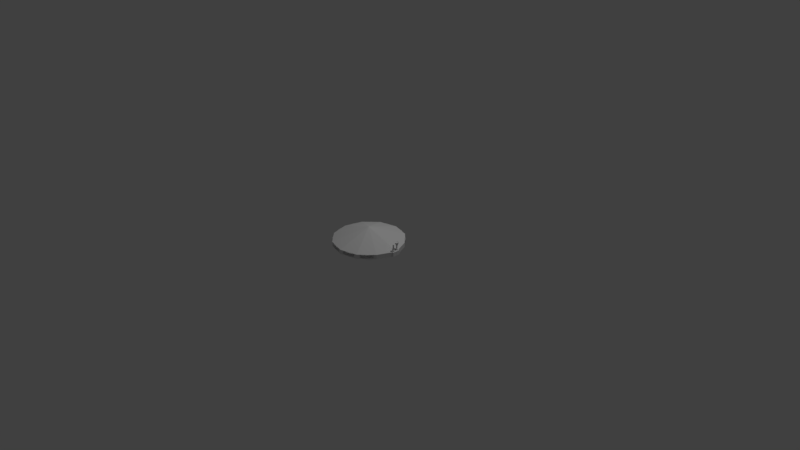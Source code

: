 # Source: restock-antenna-stack-2.blend  (saved by Blender 2.79.0; exported with 4.5.12 LTS)
import bpy
from mathutils import Matrix  # noqa: F401  (used for matrix-valued properties, if any)

bpy.ops.wm.read_factory_settings(use_empty=True)
scene = bpy.context.scene
scene.name = 'Scene'

# ---- collections
col_collection_1 = bpy.data.collections.new('Collection 1'); scene.collection.children.link(col_collection_1)

# ---- materials (node trees are filled in below, after node groups)
mat_foil = bpy.data.materials.new('foil')
mat_foil.alpha_threshold = 0.0
mat_foil.use_transparent_shadow = False
mat_foil.roughness = 0.5
mat_foil.specular_intensity = 0.7028
mat_dish_ao = bpy.data.materials.new('dish_ao')
mat_dish_ao.alpha_threshold = 0.0
mat_dish_ao.use_transparent_shadow = False
mat_dish_ao.roughness = 0.5

# ---- node groups
ng_auto_smooth = bpy.data.node_groups.new('Auto Smooth', 'GeometryNodeTree')
_s = ng_auto_smooth.interface.new_socket(name='Geometry', in_out='OUTPUT', socket_type='NodeSocketGeometry')
_s = ng_auto_smooth.interface.new_socket(name='Geometry', in_out='INPUT', socket_type='NodeSocketGeometry')
_s = ng_auto_smooth.interface.new_socket(name='Angle', in_out='INPUT', socket_type='NodeSocketFloat')
_s.subtype = 'ANGLE'
_s.min_value = 0.0
_s.max_value = 3.142
ng_auto_smooth.is_modifier = True
_N = ng_auto_smooth.nodes; _L = ng_auto_smooth.links
n0 = _N.new('NodeGroupOutput'); n0.name = 'Group Output'; n0.location = (480, -100)
n1 = _N.new('NodeGroupInput'); n1.name = 'Group Input'; n1.location = (-420, -300)
n2 = _N.new('NodeGroupInput'); n2.name = 'Group Input.001'; n2.location = (-60, -100)
n3 = _N.new('GeometryNodeSetShadeSmooth'); n3.name = 'Set Shade Smooth'; n3.location = (120, -100)
n3.domain = 'EDGE'
n4 = _N.new('GeometryNodeSetShadeSmooth'); n4.name = 'Set Shade Smooth.001'; n4.location = (300, -100)
n5 = _N.new('GeometryNodeInputMeshEdgeAngle'); n5.name = 'Edge Angle'; n5.location = (-420, -220)
n6 = _N.new('GeometryNodeInputEdgeSmooth'); n6.name = 'Is Edge Smooth'; n6.location = (-60, -160)
n7 = _N.new('GeometryNodeInputShadeSmooth'); n7.name = 'Is Face Smooth'; n7.location = (-240, -340)
n8 = _N.new('FunctionNodeBooleanMath'); n8.name = 'Boolean Math'; n8.location = (-60, -220)
n9 = _N.new('FunctionNodeCompare'); n9.name = 'Compare'; n9.location = (-240, -180)
n9.operation = 'LESS_EQUAL'
_L.new(n5.outputs[0], n9.inputs[0])
_L.new(n4.outputs[0], n0.inputs[0])
_L.new(n1.outputs[1], n9.inputs[1])
_L.new(n9.outputs[0], n8.inputs[0])
_L.new(n7.outputs[0], n8.inputs[1])
_L.new(n2.outputs[0], n3.inputs[0])
_L.new(n6.outputs[0], n3.inputs[1])
_L.new(n3.outputs[0], n4.inputs[0])
_L.new(n8.outputs[0], n3.inputs[2])
n0.is_active_output = True

# ---- material node trees

# ---- world
world_world = bpy.data.worlds.new('World'); scene.world = world_world
world_world.color = (0.05088, 0.05088, 0.05088)
world_world.use_sun_shadow = False
world_world.sun_shadow_jitter_overblur = 0.0
world_world.cycles.sampling_method = 'MANUAL'

# ---- cameras
cam_camera = bpy.data.cameras.new('Camera')
cam_camera.clip_end = 100.0
cam_camera.lens = 35.0
cam_camera.sensor_width = 32.0
cam_camera.sensor_height = 18.0
cam_camera.ortho_scale = 7.314
cam_camera.dof.focus_distance = 0.0
cam_camera.dof.aperture_fstop = 128.0

# ---- lights
light_lamp = bpy.data.lights.new('Lamp', 'POINT')
light_lamp.transmission_factor = 0.0
light_lamp.cutoff_distance = 30.0
light_lamp.energy = 100.0
light_lamp.shadow_buffer_clip_start = 1.001
light_lamp.shadow_soft_size = 0.1
light_lamp.shadow_maximum_resolution = 0.006
light_lamp.use_absolute_resolution = True

# ---- meshes
me_cone_001 = bpy.data.meshes.new('Cone.001')
me_cone_001.from_pydata([(-4.841e-09, 0.4738, 0.107), (0.2369, 0.4103, 0.107), (0.4103, 0.2369, 0.107), (0.5143, -8.814e-08, 0.107), (0.4103, -0.2369, 0.107), (0.2369, -0.4103, 0.107), (-4.841e-09, -6.743e-08, 0.2671), (6.67e-08, -0.4738, 0.107), (-0.2369, -0.4103, 0.107), (-0.4103, -0.2369, 0.107), (-0.4738, -2.877e-07, 0.107), (-0.4103, 0.2369, 0.107), (-0.2369, 0.4103, 0.107), (-8.22e-09, 0.1549, -0.1209), (0.07743, 0.1341, -0.1209), (0.1341, 0.07743, -0.1209), (0.1549, -1.103e-07, -0.1209), (0.1341, -0.07743, -0.1209), (0.07743, -0.1341, -0.1209), (1.275e-08, -0.1549, -0.1209), (-0.07743, -0.1341, -0.1209), (-0.1341, -0.07743, -0.1209), (-0.1549, -1.774e-07, -0.1209), (-0.1341, 0.07743, -0.1209), (-0.07743, 0.1341, -0.1209), (-4.841e-09, 0.4738, 0.04744), (0.2369, 0.4103, 0.04744), (0.4103, 0.2369, 0.04744), (0.5143, -8.814e-08, 0.04744), (0.4103, -0.2369, 0.04744), (0.2369, -0.4103, 0.04744), (6.67e-08, -0.4738, 0.04744), (-0.2369, -0.4103, 0.04744), (-0.4103, -0.2369, 0.04744), (-0.4738, -2.877e-07, 0.04744), (-0.4103, 0.2369, 0.04744), (-0.2369, 0.4103, 0.04744)], [], [(0, 6, 1), (1, 6, 2), (2, 6, 3), (3, 6, 4), (4, 6, 5), (5, 6, 7), (7, 6, 8), (8, 6, 9), (9, 6, 10), (10, 6, 11), (11, 6, 12), (12, 6, 0), (11, 12, 36, 35), (13, 14, 15, 16, 17, 18, 19, 20, 21, 22, 23, 24), (2, 3, 28, 27), (5, 7, 31, 30), (4, 5, 30, 29), (8, 9, 33, 32), (12, 0, 25, 36), (10, 11, 35, 34), (1, 2, 27, 26), (0, 1, 26, 25), (3, 4, 29, 28), (7, 8, 32, 31), (9, 10, 34, 33), (14, 13, 25, 26), (15, 14, 26, 27), (16, 15, 27, 28), (17, 16, 28, 29), (18, 17, 29, 30), (19, 18, 30, 31), (20, 19, 31, 32), (21, 20, 32, 33), (22, 21, 33, 34), (23, 22, 34, 35), (24, 23, 35, 36), (13, 24, 36, 25)])
me_cone_001.use_remesh_preserve_volume = False
me_cone_001.use_remesh_preserve_attributes = False
me_cone_001.use_mirror_vertex_groups = False
me_cone_001.update()
me_cylinder_002 = bpy.data.meshes.new('Cylinder.002')
me_cylinder_002.from_pydata([(0.1213, 0.4528, 0.1044), (-8.382e-09, 0.4688, 0.1044), (0.2344, 0.4059, 0.1044), (0.3315, 0.3315, 0.1044), (0.4059, 0.2344, 0.1044), (0.4528, 0.1213, 0.1044), (0.4528, -0.1213, 0.1044), (0.4059, -0.2344, 0.1044), (0.3315, -0.3315, 0.1044), (0.2344, -0.4059, 0.1044), (0.1213, -0.4528, 0.1044), (1.742e-07, -0.4687, 0.1044), (-0.1213, -0.4528, 0.1044), (-0.2344, -0.4059, 0.1044), (-0.3315, -0.3315, 0.1044), (-0.4059, -0.2344, 0.1044), (-0.4528, -0.1213, 0.1044), (-0.4688, -1.931e-07, 0.1044), (-0.4528, 0.1213, 0.1044), (-0.4059, 0.2344, 0.1044), (-0.3315, 0.3315, 0.1044), (-0.2344, 0.4059, 0.1044), (-0.1213, 0.4528, 0.1044), (-0.01764, 0.01764, 0.2554), (-0.02161, 0.01248, 0.2554), (-0.0241, 0.006458, 0.2554), (-0.02495, 1.669e-08, 0.2554), (-0.0241, -0.006458, 0.2554), (-0.02161, -0.01248, 0.2554), (-0.01764, -0.01764, 0.2554), (-0.01248, -0.02161, 0.2554), (-0.006458, -0.0241, 0.2554), (2.813e-10, -0.02495, 0.2554), (0.006458, -0.0241, 0.2554), (0.01248, -0.02161, 0.2554), (0.01764, -0.01764, 0.2554), (0.02161, -0.01248, 0.2554), (0.0241, -0.006458, 0.2554), (0.02495, 1.021e-08, 0.2554), (0.0241, 0.006458, 0.2554), (0.02161, 0.01248, 0.2554), (0.01764, 0.01764, 0.2554), (0.01248, 0.02161, 0.2554), (0.006458, 0.0241, 0.2554), (2.979e-09, 0.02495, 0.2554), (-0.006458, 0.0241, 0.2554), (-7.68e-09, 8.751e-09, 0.2586), (-8.382e-09, 0.4688, 0.06318), (0.1213, 0.4528, 0.06318), (0.2344, 0.4059, 0.06318), (0.3315, 0.3315, 0.06318), (0.4059, 0.2344, 0.06318), (0.4528, 0.1213, 0.06318), (0.4528, -0.1213, 0.06318), (0.4059, -0.2344, 0.06318), (0.3315, -0.3315, 0.06318), (0.2344, -0.4059, 0.06318), (0.1213, -0.4528, 0.06318), (1.742e-07, -0.4687, 0.06318), (-0.1213, -0.4528, 0.06318), (-0.2344, -0.4059, 0.06318), (-0.3315, -0.3315, 0.06318), (-0.4059, -0.2344, 0.06318), (-0.4528, -0.1213, 0.06318), (-0.4688, -1.931e-07, 0.06318), (-0.4528, 0.1213, 0.06318), (-0.4059, 0.2344, 0.06318), (-0.3315, 0.3315, 0.06318), (-0.2344, 0.4059, 0.06318), (-0.1213, 0.4528, 0.06318), (5.68e-09, 0.3007, 0.1592), (0.07781, 0.2904, 0.1514), (-0.07781, 0.2904, 0.1514), (0.1503, 0.2604, 0.1484), (0.2126, 0.2126, 0.1407), (0.2604, 0.1503, 0.1484), (0.2904, 0.07781, 0.1514), (0.3007, 3.807e-08, 0.1592), (0.2904, -0.07781, 0.1514), (0.2604, -0.1503, 0.1484), (0.2126, -0.2126, 0.1422), (0.1503, -0.2604, 0.1446), (0.07781, -0.2904, 0.1514), (1.142e-07, -0.3007, 0.1592), (-0.07781, -0.2904, 0.1514), (-0.1503, -0.2604, 0.146), (-0.2126, -0.2126, 0.1434), (-0.2604, -0.1503, 0.1484), (-0.2904, -0.07781, 0.1514), (-0.3007, -1.139e-07, 0.1592), (-0.2904, 0.07781, 0.1514), (-0.2604, 0.1503, 0.1484), (-0.2126, 0.2126, 0.1434), (-0.1503, 0.2604, 0.146), (1.364e-08, 0.0499, 0.2485), (0.01292, 0.0482, 0.2485), (0.02495, 0.04322, 0.2485), (0.03528, 0.03528, 0.2485), (0.04322, 0.02495, 0.2485), (0.0482, 0.01292, 0.2485), (0.0499, 1.168e-08, 0.2485), (0.0482, -0.01292, 0.2485), (0.04322, -0.02495, 0.2485), (0.03528, -0.03528, 0.2485), (0.02495, -0.04322, 0.2485), (0.01292, -0.0482, 0.2485), (8.243e-09, -0.0499, 0.2485), (-0.01292, -0.0482, 0.2485), (-0.02495, -0.04322, 0.2485), (-0.03528, -0.03528, 0.2485), (-0.04322, -0.02495, 0.2485), (-0.0482, -0.01292, 0.2485), (-0.0499, 2.463e-08, 0.2485), (-0.0482, 0.01292, 0.2485), (-0.04322, 0.02495, 0.2485), (-0.03528, 0.03528, 0.2485), (-0.02495, 0.04322, 0.2485), (-0.01292, 0.0482, 0.2485), (0.4615, -0.05118, 0.06283), (0.462, -0.05118, 0.1044), (0.4587, 5.89e-08, 0.1077), (0.462, 0.05118, 0.1044), (0.4587, 0.05118, 0.1053), (0.4615, 0.05118, 0.06283), (0.4587, -0.05118, 0.1055), (0.462, -0.05118, 0.06318), (0.462, 0.05118, 0.06318), (0.4621, -0.04044, 0.06227), (0.4621, 0.04044, 0.06227), (1.661e-07, -0.4462, 0.04811), (0.4268, -0.1144, 0.04526), (-6.768e-09, 0.4467, 0.04846), (-0.1159, 0.4326, 0.04927), (-0.4512, -1.861e-07, 0.05144), (0.4366, 0.04044, 0.04525), (0.383, -0.2211, 0.04552), (-0.1158, -0.4321, 0.04893), (0.2222, 0.3848, 0.04689), (-0.4357, 0.1167, 0.05138), (-0.2243, -0.3885, 0.0497), (0.3132, -0.3132, 0.04597), (0.3135, 0.3135, 0.04622), (0.4365, -0.04052, 0.04517), (-0.3903, 0.2253, 0.0511), (-0.3179, -0.3179, 0.05038), (0.2219, -0.3844, 0.04658), (0.3833, 0.2213, 0.0457), (-0.3182, 0.3182, 0.05063), (-0.39, -0.2252, 0.05092), (0.1152, -0.4298, 0.04731), (0.427, 0.1144, 0.04535), (0.1153, 0.4303, 0.04765), (-0.2245, 0.3889, 0.05001), (-0.4356, -0.1167, 0.05129), (9.149e-09, 0.1916, 0.1973), (-0.04953, 0.1849, 0.1925), (0.04955, 0.1849, 0.1926), (0.09559, 0.1656, 0.1903), (0.1351, 0.1351, 0.1887), (0.1656, 0.09559, 0.1903), (0.1917, -3.1e-07, 0.1976), (0.1656, -0.09559, 0.1903), (0.1351, -0.1351, 0.1887), (0.09559, -0.1656, 0.1903), (0.04955, -0.1849, 0.1926), (6.803e-08, -0.1916, 0.1973), (-0.04953, -0.1849, 0.1925), (-0.09558, -0.1656, 0.1888), (-0.1352, -0.1352, 0.1901), (-0.1656, -0.09562, 0.1904), (-0.1849, -0.04955, 0.1926), (-0.1916, -5.352e-08, 0.1973), (-0.1849, 0.04955, 0.1926), (-0.1656, 0.09562, 0.1904), (-0.1352, 0.1352, 0.1901), (-0.09558, 0.1656, 0.1888), (0.185, -0.04955, 0.1927), (0.185, 0.04955, 0.1927), (0.1045, 0.3899, 0.121), (0.2018, 0.3496, 0.1198), (0.2854, 0.2854, 0.1189), (0.3496, 0.2018, 0.1198), (0.3899, 0.1045, 0.121), (0.3899, -0.1045, 0.121), (0.3496, -0.2018, 0.1198), (0.2854, -0.2854, 0.1189), (0.2018, -0.3496, 0.1198), (0.1045, -0.3899, 0.121), (1.509e-07, -0.4036, 0.124), (-0.1045, -0.3899, 0.121), (-0.2018, -0.3496, 0.1189), (-0.2854, -0.2854, 0.1198), (-0.3496, -0.2018, 0.1198), (-0.3899, -0.1045, 0.121), (-0.4036, -1.624e-07, 0.124), (-0.3899, 0.1045, 0.121), (-0.3496, 0.2018, 0.1198), (-0.2854, 0.2854, 0.1198), (-0.2018, 0.3496, 0.1189), (-2.934e-09, 0.4036, 0.124), (-0.1045, 0.3899, 0.121), (0.4016, 5.137e-08, 0.1263), (-0.01248, 0.02161, 0.2554)], [], [(1, 47, 69, 22), (18, 65, 64, 17), (20, 67, 66, 19), (0, 48, 47, 1), (2, 49, 48, 0), (3, 50, 49, 2), (4, 51, 50, 3), (17, 64, 63, 16), (5, 52, 51, 4), (8, 55, 54, 7), (7, 54, 53, 6), (9, 56, 55, 8), (11, 58, 57, 10), (137, 49, 50, 141), (16, 63, 62, 15), (145, 140, 55, 56), (10, 57, 56, 9), (21, 68, 67, 20), (13, 60, 59, 12), (22, 69, 68, 21), (6, 53, 125, 119), (193, 194, 17, 16), (121, 126, 52, 5), (19, 66, 65, 18), (192, 193, 16, 15), (180, 181, 4, 3), (93, 198, 197, 92), (182, 201, 122, 5), (150, 52, 123, 134), (108, 167, 166, 107), (185, 8, 7, 184), (186, 187, 10, 9), (196, 19, 18, 195), (189, 12, 11, 188), (178, 0, 1, 199), (99, 100, 160, 177), (180, 3, 2, 179), (96, 95, 43, 42), (184, 7, 6, 183), (93, 72, 200, 198), (183, 6, 124, 201), (181, 182, 5, 4), (20, 19, 196, 197), (190, 191, 14, 13), (187, 188, 11, 10), (179, 2, 0, 178), (96, 157, 156, 95), (103, 162, 161, 102), (159, 158, 97, 98), (82, 81, 163, 164), (122, 121, 5), (6, 119, 124), (198, 200, 22, 21), (91, 173, 174, 92), (168, 109, 110, 169), (185, 186, 9, 8), (113, 172, 171, 112), (77, 160, 176, 78), (190, 13, 12, 189), (81, 80, 162, 163), (157, 73, 71, 156), (76, 75, 159, 177), (89, 88, 170, 171), (130, 142, 118, 53), (164, 163, 104, 105), (174, 173, 114, 115), (41, 42, 46), (192, 191, 86, 87), (201, 120, 122), (200, 199, 1, 22), (107, 166, 165, 106), (36, 37, 46), (29, 30, 46), (26, 27, 46), (33, 34, 46), (27, 28, 46), (103, 102, 36, 35), (116, 115, 23, 202), (40, 41, 46), (42, 43, 46), (38, 39, 46), (39, 40, 46), (31, 32, 46), (35, 36, 46), (30, 31, 46), (28, 29, 46), (97, 158, 157, 96), (117, 116, 202, 45), (37, 38, 46), (202, 23, 46), (15, 14, 191, 192), (106, 105, 33, 32), (34, 35, 46), (32, 33, 46), (99, 98, 40, 39), (84, 189, 188, 83), (14, 61, 60, 13), (23, 24, 46), (52, 126, 123), (83, 82, 164, 165), (152, 68, 69, 132), (144, 139, 60, 61), (139, 136, 59, 60), (118, 125, 53), (136, 129, 58, 59), (133, 64, 65, 138), (143, 66, 67, 147), (132, 69, 47, 131), (149, 145, 56, 57), (146, 51, 52, 150), (131, 47, 48, 151), (135, 130, 53, 54), (151, 48, 49, 137), (153, 148, 62, 63), (133, 153, 63, 64), (141, 50, 51, 146), (138, 65, 66, 143), (162, 80, 79, 161), (129, 149, 57, 58), (177, 160, 77, 76), (147, 67, 68, 152), (140, 135, 54, 55), (148, 144, 61, 62), (109, 108, 30, 29), (43, 44, 46), (44, 45, 46), (45, 202, 46), (113, 112, 26, 25), (94, 117, 45, 44), (95, 94, 44, 43), (115, 114, 24, 23), (104, 103, 35, 34), (101, 100, 38, 37), (110, 109, 29, 28), (108, 107, 31, 30), (107, 106, 32, 31), (100, 99, 39, 38), (98, 97, 41, 40), (111, 110, 28, 27), (105, 104, 34, 33), (25, 26, 46), (24, 25, 46), (114, 113, 25, 24), (123, 128, 134), (195, 18, 17, 194), (70, 72, 155, 154), (142, 127, 118), (12, 59, 58, 11), (154, 155, 117, 94), (87, 86, 168, 169), (165, 164, 105, 106), (158, 74, 73, 157), (72, 93, 175, 155), (201, 182, 76, 77), (170, 169, 110, 111), (172, 90, 89, 171), (173, 91, 90, 172), (86, 85, 167, 168), (95, 156, 154, 94), (177, 159, 98, 99), (163, 162, 103, 104), (160, 100, 101, 176), (156, 71, 70, 154), (198, 21, 20, 197), (168, 167, 108, 109), (116, 175, 174, 115), (102, 161, 176, 101), (75, 74, 158, 159), (175, 93, 92, 174), (161, 79, 78, 176), (167, 85, 84, 166), (166, 84, 83, 165), (72, 70, 199, 200), (88, 89, 194, 193), (88, 87, 169, 170), (85, 190, 189, 84), (74, 180, 179, 73), (91, 196, 195, 90), (155, 175, 116, 117), (80, 81, 186, 185), (197, 196, 91, 92), (81, 82, 187, 186), (171, 170, 111, 112), (79, 184, 183, 78), (74, 75, 181, 180), (90, 195, 194, 89), (82, 83, 188, 187), (114, 173, 172, 113), (73, 179, 178, 71), (85, 86, 191, 190), (75, 76, 182, 181), (80, 185, 184, 79), (87, 88, 193, 192), (71, 178, 199, 70), (124, 120, 201), (201, 77, 78, 183), (15, 62, 61, 14), (112, 111, 27, 26), (102, 101, 37, 36), (97, 96, 42, 41)])
me_cylinder_002.polygons.foreach_set('use_smooth', [True] * 200)
_uv = me_cylinder_002.uv_layers.new(name='UVMap')
_uv.uv.foreach_set('vector', [0.6334, 0.8299, 0.6439, 0.8461, 0.6144, 0.9018, 0.6068, 0.8812, 0.4692, 0.9108, 0.4642, 0.9336, 0.4309, 0.8934, 0.4386, 0.8739, 0.5395, 0.9328, 0.5408, 0.9578, 0.5016, 0.9556, 0.5035, 0.931, 0.6514, 0.7658, 0.6631, 0.7752, 0.6439, 0.8461, 0.6334, 0.8299, 0.6602, 0.6962, 0.6724, 0.6993, 0.6631, 0.7752, 0.6514, 0.7658, 0.6602, 0.6257, 0.6723, 0.6228, 0.6724, 0.6993, 0.6602, 0.6962, 0.652, 0.5576, 0.6633, 0.5496, 0.6723, 0.6228, 0.6602, 0.6257, 0.4386, 0.8739, 0.4309, 0.8934, 0.4037, 0.8379, 0.4136, 0.823, 0.6361, 0.4935, 0.647, 0.4815, 0.6633, 0.5496, 0.652, 0.5576, 0.5051, 0.3866, 0.5034, 0.3628, 0.5407, 0.3612, 0.5398, 0.385, 0.5398, 0.385, 0.5407, 0.3612, 0.5776, 0.3752, 0.5747, 0.3991, 0.4713, 0.4044, 0.4668, 0.3818, 0.5034, 0.3628, 0.5051, 0.3866, 0.4142, 0.488, 0.4045, 0.4726, 0.4331, 0.4186, 0.4404, 0.4386, 0.6803, 0.7024, 0.6724, 0.6993, 0.6723, 0.6228, 0.68, 0.6209, 0.4136, 0.823, 0.4037, 0.8379, 0.3845, 0.7704, 0.396, 0.761, 0.4637, 0.3675, 0.5024, 0.3445, 0.5034, 0.3628, 0.4668, 0.3818, 0.4404, 0.4386, 0.4331, 0.4186, 0.4668, 0.3818, 0.4713, 0.4044, 0.5747, 0.916, 0.5792, 0.9397, 0.5408, 0.9578, 0.5395, 0.9328, 0.3869, 0.6204, 0.3745, 0.6171, 0.3846, 0.5412, 0.3962, 0.5509, 0.6068, 0.8812, 0.6144, 0.9018, 0.5792, 0.9397, 0.5747, 0.916, 0.5747, 0.3991, 0.5776, 0.3752, 0.5995, 0.3879, 0.5953, 0.4145, 0.4292, 0.7995, 0.4509, 0.8429, 0.4386, 0.8739, 0.4136, 0.823, 0.6233, 0.4574, 0.6351, 0.4424, 0.647, 0.4815, 0.6361, 0.4935, 0.5035, 0.931, 0.5016, 0.9556, 0.4642, 0.9336, 0.4692, 0.9108, 0.414, 0.7463, 0.4292, 0.7995, 0.4136, 0.823, 0.396, 0.761, 0.6412, 0.6301, 0.6338, 0.5708, 0.652, 0.5576, 0.6602, 0.6257, 0.5561, 0.8211, 0.5675, 0.8792, 0.5374, 0.8937, 0.5339, 0.8317, 0.6194, 0.5155, 0.5964, 0.4694, 0.6215, 0.4603, 0.6361, 0.4935, 0.6533, 0.4735, 0.647, 0.4815, 0.6359, 0.4418, 0.6424, 0.4291, 0.5113, 0.6547, 0.47, 0.6432, 0.4739, 0.6164, 0.5121, 0.6485, 0.5078, 0.4242, 0.5051, 0.3866, 0.5398, 0.385, 0.5381, 0.4232, 0.4786, 0.44, 0.4521, 0.47, 0.4404, 0.4386, 0.4713, 0.4044, 0.5065, 0.8923, 0.5035, 0.931, 0.4692, 0.9108, 0.477, 0.875, 0.4144, 0.5663, 0.3962, 0.5509, 0.4142, 0.488, 0.4302, 0.5131, 0.6329, 0.7508, 0.6514, 0.7658, 0.6334, 0.8299, 0.6171, 0.8047, 0.5331, 0.6435, 0.5309, 0.6389, 0.5562, 0.5738, 0.5664, 0.5935, 0.6412, 0.6301, 0.6602, 0.6257, 0.6602, 0.6962, 0.6409, 0.6912, 0.5355, 0.6616, 0.5347, 0.6677, 0.5289, 0.6628, 0.5293, 0.6598, 0.5381, 0.4232, 0.5398, 0.385, 0.5747, 0.3991, 0.5683, 0.437, 0.5561, 0.8211, 0.5758, 0.7981, 0.5948, 0.8488, 0.5675, 0.8792, 0.5683, 0.437, 0.5747, 0.3991, 0.5944, 0.4187, 0.5964, 0.4694, 0.6338, 0.5708, 0.6194, 0.5155, 0.6361, 0.4935, 0.652, 0.5576, 0.5395, 0.9328, 0.5035, 0.931, 0.5065, 0.8923, 0.5374, 0.8937, 0.4062, 0.6257, 0.4062, 0.6871, 0.3869, 0.692, 0.3869, 0.6204, 0.4521, 0.47, 0.4302, 0.5131, 0.4142, 0.488, 0.4404, 0.4386, 0.6409, 0.6912, 0.6602, 0.6962, 0.6514, 0.7658, 0.6329, 0.7508, 0.5355, 0.6616, 0.5769, 0.6733, 0.573, 0.7002, 0.5347, 0.6677, 0.5219, 0.634, 0.5165, 0.5511, 0.5305, 0.5514, 0.525, 0.634, 0.5735, 0.6179, 0.5771, 0.6452, 0.5355, 0.6552, 0.5347, 0.6491, 0.4709, 0.5195, 0.4903, 0.4968, 0.503, 0.5584, 0.4909, 0.5724, 0.6215, 0.4603, 0.6233, 0.4574, 0.6361, 0.4935, 0.5747, 0.3991, 0.5953, 0.4145, 0.5944, 0.4187, 0.5675, 0.8792, 0.5948, 0.8488, 0.6068, 0.8812, 0.5747, 0.916, 0.5112, 0.8309, 0.516, 0.7648, 0.53, 0.7651, 0.5339, 0.8317, 0.47, 0.6711, 0.5113, 0.661, 0.5121, 0.6672, 0.4735, 0.6982, 0.5078, 0.4242, 0.4786, 0.44, 0.4713, 0.4044, 0.5051, 0.3866, 0.5187, 0.6806, 0.5025, 0.7569, 0.4906, 0.7419, 0.5159, 0.6774, 0.5767, 0.5207, 0.5562, 0.5738, 0.5441, 0.5589, 0.5568, 0.4966, 0.4062, 0.6257, 0.3869, 0.6204, 0.3962, 0.5509, 0.4144, 0.5663, 0.4903, 0.4968, 0.512, 0.4847, 0.5165, 0.5511, 0.503, 0.5584, 0.5769, 0.6733, 0.6101, 0.6826, 0.6039, 0.7264, 0.573, 0.7002, 0.5934, 0.5532, 0.6048, 0.5931, 0.5735, 0.6179, 0.5664, 0.5935, 0.4703, 0.7935, 0.454, 0.7621, 0.4805, 0.7224, 0.4906, 0.7419, 0.5792, 0.3578, 0.6044, 0.368, 0.5996, 0.3861, 0.5776, 0.3752, 0.4909, 0.5724, 0.503, 0.5584, 0.5188, 0.6355, 0.516, 0.6386, 0.53, 0.7651, 0.516, 0.7648, 0.5218, 0.6823, 0.525, 0.6823, 0.5293, 0.6567, 0.5293, 0.6598, 0.5234, 0.6581, 0.414, 0.7463, 0.4062, 0.6871, 0.4369, 0.6794, 0.4426, 0.7231, 0.5964, 0.4694, 0.6082, 0.4389, 0.6215, 0.4603, 0.5948, 0.8488, 0.6171, 0.8047, 0.6334, 0.8299, 0.6068, 0.8812, 0.5121, 0.6485, 0.4739, 0.6164, 0.4812, 0.5926, 0.5137, 0.643, 0.5242, 0.6464, 0.5257, 0.6472, 0.5234, 0.6581, 0.5175, 0.6595, 0.5175, 0.6564, 0.5234, 0.6581, 0.5198, 0.6675, 0.5187, 0.6653, 0.5234, 0.6581, 0.5198, 0.6486, 0.5211, 0.6471, 0.5234, 0.6581, 0.5187, 0.6653, 0.5179, 0.6625, 0.5234, 0.6581, 0.5219, 0.634, 0.525, 0.634, 0.5242, 0.6464, 0.5226, 0.6464, 0.528, 0.6807, 0.525, 0.6823, 0.5242, 0.6699, 0.5257, 0.6691, 0.5289, 0.6537, 0.5293, 0.6567, 0.5234, 0.6581, 0.5293, 0.6598, 0.5289, 0.6628, 0.5234, 0.6581, 0.527, 0.6488, 0.5281, 0.651, 0.5234, 0.6581, 0.5281, 0.651, 0.5289, 0.6537, 0.5234, 0.6581, 0.5179, 0.6535, 0.5187, 0.6508, 0.5234, 0.6581, 0.5226, 0.6464, 0.5242, 0.6464, 0.5234, 0.6581, 0.5175, 0.6564, 0.5179, 0.6535, 0.5234, 0.6581, 0.5179, 0.6625, 0.5175, 0.6595, 0.5234, 0.6581, 0.5355, 0.6552, 0.5771, 0.6452, 0.5769, 0.6733, 0.5355, 0.6616, 0.5308, 0.6776, 0.528, 0.6807, 0.5257, 0.6691, 0.527, 0.6676, 0.5257, 0.6472, 0.527, 0.6488, 0.5234, 0.6581, 0.5257, 0.6691, 0.5242, 0.6699, 0.5234, 0.6581, 0.396, 0.761, 0.3869, 0.692, 0.4062, 0.6871, 0.414, 0.7463, 0.5137, 0.643, 0.516, 0.6386, 0.5198, 0.6486, 0.5187, 0.6508, 0.5211, 0.6471, 0.5226, 0.6464, 0.5234, 0.6581, 0.5187, 0.6508, 0.5198, 0.6486, 0.5234, 0.6581, 0.5331, 0.6435, 0.5347, 0.6491, 0.5289, 0.6537, 0.5281, 0.651, 0.4432, 0.5907, 0.4144, 0.5663, 0.4302, 0.5131, 0.4552, 0.5522, 0.3869, 0.692, 0.3746, 0.6952, 0.3745, 0.6171, 0.3869, 0.6204, 0.5242, 0.6699, 0.5226, 0.6699, 0.5234, 0.6581, 0.647, 0.4815, 0.6351, 0.4424, 0.6359, 0.4418, 0.4552, 0.5522, 0.4709, 0.5195, 0.4909, 0.5724, 0.4812, 0.5926, 0.5818, 0.9492, 0.5792, 0.9397, 0.6144, 0.9018, 0.6192, 0.9132, 0.3687, 0.6967, 0.3672, 0.6146, 0.3745, 0.6171, 0.3746, 0.6952, 0.3672, 0.6146, 0.3791, 0.53, 0.3846, 0.5412, 0.3745, 0.6171, 0.5996, 0.3861, 0.5995, 0.3879, 0.5776, 0.3752, 0.3791, 0.53, 0.3982, 0.4623, 0.4045, 0.4726, 0.3846, 0.5412, 0.4276, 0.9012, 0.4309, 0.8934, 0.4642, 0.9336, 0.4623, 0.9456, 0.5007, 0.9641, 0.5016, 0.9556, 0.5408, 0.9578, 0.5416, 0.9669, 0.6192, 0.9132, 0.6144, 0.9018, 0.6439, 0.8461, 0.6492, 0.8534, 0.4283, 0.4044, 0.4637, 0.3675, 0.4668, 0.3818, 0.4331, 0.4186, 0.67, 0.5447, 0.6633, 0.5496, 0.647, 0.4815, 0.6533, 0.4735, 0.6492, 0.8534, 0.6439, 0.8461, 0.6631, 0.7752, 0.6693, 0.7804, 0.5413, 0.3425, 0.5792, 0.3578, 0.5776, 0.3752, 0.5407, 0.3612, 0.6693, 0.7804, 0.6631, 0.7752, 0.6724, 0.6993, 0.6803, 0.7024, 0.3998, 0.8447, 0.3797, 0.7746, 0.3845, 0.7704, 0.4037, 0.8379, 0.4276, 0.9012, 0.3998, 0.8447, 0.4037, 0.8379, 0.4309, 0.8934, 0.68, 0.6209, 0.6723, 0.6228, 0.6633, 0.5496, 0.67, 0.5447, 0.4623, 0.9456, 0.4642, 0.9336, 0.5016, 0.9556, 0.5007, 0.9641, 0.5165, 0.5511, 0.512, 0.4847, 0.5347, 0.4848, 0.5305, 0.5514, 0.3982, 0.4623, 0.4283, 0.4044, 0.4331, 0.4186, 0.4045, 0.4726, 0.5664, 0.5935, 0.5562, 0.5738, 0.5767, 0.5207, 0.5934, 0.5532, 0.5416, 0.9669, 0.5408, 0.9578, 0.5792, 0.9397, 0.5818, 0.9492, 0.5024, 0.3445, 0.5413, 0.3425, 0.5407, 0.3612, 0.5034, 0.3628, 0.3797, 0.7746, 0.3687, 0.6967, 0.3746, 0.6952, 0.3845, 0.7704, 0.5113, 0.661, 0.5113, 0.6547, 0.5175, 0.6564, 0.5175, 0.6595, 0.5289, 0.6628, 0.5281, 0.6655, 0.5234, 0.6581, 0.5281, 0.6655, 0.527, 0.6676, 0.5234, 0.6581, 0.527, 0.6676, 0.5257, 0.6691, 0.5234, 0.6581, 0.5187, 0.6806, 0.5159, 0.6774, 0.5198, 0.6675, 0.5211, 0.669, 0.5331, 0.6732, 0.5308, 0.6776, 0.527, 0.6676, 0.5281, 0.6655, 0.5347, 0.6677, 0.5331, 0.6732, 0.5281, 0.6655, 0.5289, 0.6628, 0.525, 0.6823, 0.5218, 0.6823, 0.5226, 0.6699, 0.5242, 0.6699, 0.5188, 0.6355, 0.5219, 0.634, 0.5226, 0.6464, 0.5211, 0.6471, 0.5281, 0.6357, 0.5309, 0.6389, 0.527, 0.6488, 0.5257, 0.6472, 0.5121, 0.6672, 0.5113, 0.661, 0.5175, 0.6595, 0.5179, 0.6625, 0.5113, 0.6547, 0.5121, 0.6485, 0.5179, 0.6535, 0.5175, 0.6564, 0.5121, 0.6485, 0.5137, 0.643, 0.5187, 0.6508, 0.5179, 0.6535, 0.5309, 0.6389, 0.5331, 0.6435, 0.5281, 0.651, 0.527, 0.6488, 0.5347, 0.6491, 0.5355, 0.6552, 0.5293, 0.6567, 0.5289, 0.6537, 0.5136, 0.6728, 0.5121, 0.6672, 0.5179, 0.6625, 0.5187, 0.6653, 0.516, 0.6386, 0.5188, 0.6355, 0.5211, 0.6471, 0.5198, 0.6486, 0.5211, 0.669, 0.5198, 0.6675, 0.5234, 0.6581, 0.5226, 0.6699, 0.5211, 0.669, 0.5234, 0.6581, 0.5218, 0.6823, 0.5187, 0.6806, 0.5211, 0.669, 0.5226, 0.6699, 0.6359, 0.4418, 0.6345, 0.435, 0.6424, 0.4291, 0.477, 0.875, 0.4692, 0.9108, 0.4386, 0.8739, 0.4509, 0.8429, 0.5917, 0.7651, 0.5758, 0.7981, 0.5558, 0.7443, 0.5656, 0.7241, 0.6044, 0.368, 0.6031, 0.3871, 0.5996, 0.3861, 0.3962, 0.5509, 0.3846, 0.5412, 0.4045, 0.4726, 0.4142, 0.488, 0.5656, 0.7241, 0.5558, 0.7443, 0.5308, 0.6776, 0.5331, 0.6732, 0.4426, 0.7231, 0.4369, 0.6794, 0.47, 0.6711, 0.4735, 0.6982, 0.4812, 0.5926, 0.4909, 0.5724, 0.516, 0.6386, 0.5137, 0.643, 0.5771, 0.6452, 0.6105, 0.6372, 0.6101, 0.6826, 0.5769, 0.6733, 0.5758, 0.7981, 0.5561, 0.8211, 0.5436, 0.7585, 0.5558, 0.7443, 0.5964, 0.4694, 0.6194, 0.5155, 0.5934, 0.5532, 0.5767, 0.5207, 0.4805, 0.7224, 0.4735, 0.6982, 0.5121, 0.6672, 0.5136, 0.6728, 0.5025, 0.7569, 0.4895, 0.818, 0.4703, 0.7935, 0.4906, 0.7419, 0.516, 0.7648, 0.5112, 0.8309, 0.4895, 0.818, 0.5025, 0.7569, 0.4369, 0.6794, 0.4368, 0.6341, 0.47, 0.6432, 0.47, 0.6711, 0.5347, 0.6677, 0.573, 0.7002, 0.5656, 0.7241, 0.5331, 0.6732, 0.5664, 0.5935, 0.5735, 0.6179, 0.5347, 0.6491, 0.5331, 0.6435, 0.503, 0.5584, 0.5165, 0.5511, 0.5219, 0.634, 0.5188, 0.6355, 0.5562, 0.5738, 0.5309, 0.6389, 0.5281, 0.6357, 0.5441, 0.5589, 0.573, 0.7002, 0.6039, 0.7264, 0.5917, 0.7651, 0.5656, 0.7241, 0.5675, 0.8792, 0.5747, 0.916, 0.5395, 0.9328, 0.5374, 0.8937, 0.47, 0.6711, 0.47, 0.6432, 0.5113, 0.6547, 0.5113, 0.661, 0.528, 0.6807, 0.5436, 0.7585, 0.53, 0.7651, 0.525, 0.6823, 0.525, 0.634, 0.5305, 0.5514, 0.5441, 0.5589, 0.5281, 0.6357, 0.6048, 0.5931, 0.6105, 0.6372, 0.5771, 0.6452, 0.5735, 0.6179, 0.5436, 0.7585, 0.5561, 0.8211, 0.5339, 0.8317, 0.53, 0.7651, 0.5305, 0.5514, 0.5347, 0.4848, 0.5568, 0.4966, 0.5441, 0.5589, 0.47, 0.6432, 0.4368, 0.6341, 0.4432, 0.5907, 0.4739, 0.6164, 0.4739, 0.6164, 0.4432, 0.5907, 0.4552, 0.5522, 0.4812, 0.5926, 0.5758, 0.7981, 0.5917, 0.7651, 0.6171, 0.8047, 0.5948, 0.8488, 0.454, 0.7621, 0.4703, 0.7935, 0.4509, 0.8429, 0.4292, 0.7995, 0.454, 0.7621, 0.4426, 0.7231, 0.4735, 0.6982, 0.4805, 0.7224, 0.4368, 0.6341, 0.4062, 0.6257, 0.4144, 0.5663, 0.4432, 0.5907, 0.6105, 0.6372, 0.6412, 0.6301, 0.6409, 0.6912, 0.6101, 0.6826, 0.5112, 0.8309, 0.5065, 0.8923, 0.477, 0.875, 0.4895, 0.818, 0.5558, 0.7443, 0.5436, 0.7585, 0.528, 0.6807, 0.5308, 0.6776, 0.512, 0.4847, 0.4903, 0.4968, 0.4786, 0.44, 0.5078, 0.4242, 0.5374, 0.8937, 0.5065, 0.8923, 0.5112, 0.8309, 0.5339, 0.8317, 0.4903, 0.4968, 0.4709, 0.5195, 0.4521, 0.47, 0.4786, 0.44, 0.4906, 0.7419, 0.4805, 0.7224, 0.5136, 0.6728, 0.5159, 0.6774, 0.5347, 0.4848, 0.5381, 0.4232, 0.5683, 0.437, 0.5568, 0.4966, 0.6105, 0.6372, 0.6048, 0.5931, 0.6338, 0.5708, 0.6412, 0.6301, 0.4895, 0.818, 0.477, 0.875, 0.4509, 0.8429, 0.4703, 0.7935, 0.4709, 0.5195, 0.4552, 0.5522, 0.4302, 0.5131, 0.4521, 0.47, 0.5218, 0.6823, 0.516, 0.7648, 0.5025, 0.7569, 0.5187, 0.6806, 0.6101, 0.6826, 0.6409, 0.6912, 0.6329, 0.7508, 0.6039, 0.7264, 0.4368, 0.6341, 0.4369, 0.6794, 0.4062, 0.6871, 0.4062, 0.6257, 0.6048, 0.5931, 0.5934, 0.5532, 0.6194, 0.5155, 0.6338, 0.5708, 0.512, 0.4847, 0.5078, 0.4242, 0.5381, 0.4232, 0.5347, 0.4848, 0.4426, 0.7231, 0.454, 0.7621, 0.4292, 0.7995, 0.414, 0.7463, 0.6039, 0.7264, 0.6329, 0.7508, 0.6171, 0.8047, 0.5917, 0.7651, 0.5944, 0.4187, 0.6082, 0.4389, 0.5964, 0.4694, 0.5964, 0.4694, 0.5767, 0.5207, 0.5568, 0.4966, 0.5683, 0.437, 0.396, 0.761, 0.3845, 0.7704, 0.3746, 0.6952, 0.3869, 0.692, 0.5159, 0.6774, 0.5136, 0.6728, 0.5187, 0.6653, 0.5198, 0.6675, 0.525, 0.634, 0.5281, 0.6357, 0.5257, 0.6472, 0.5242, 0.6464, 0.5355, 0.6552, 0.5355, 0.6616, 0.5293, 0.6598, 0.5293, 0.6567])
me_cylinder_002.materials.append(mat_foil)
me_cylinder_002.use_remesh_preserve_volume = False
me_cylinder_002.use_remesh_preserve_attributes = False
me_cylinder_002.use_mirror_vertex_groups = False
me_cylinder_002.update()
me_cylinder_001 = bpy.data.meshes.new('Cylinder.001')
me_cylinder_001.from_pydata([(0.1213, 0.4528, 0.1044), (-8.382e-09, 0.4688, 0.1044), (0.2344, 0.4059, 0.1044), (0.3315, 0.3315, 0.1044), (0.4059, 0.2344, 0.1044), (0.4528, 0.1213, 0.1044), (0.4528, -0.1213, 0.1044), (0.4059, -0.2344, 0.1044), (0.3315, -0.3315, 0.1044), (0.2344, -0.4059, 0.1044), (0.1213, -0.4528, 0.1044), (1.742e-07, -0.4687, 0.1044), (-0.1213, -0.4528, 0.1044), (-0.2344, -0.4059, 0.1044), (-0.3315, -0.3315, 0.1044), (-0.4059, -0.2344, 0.1044), (-0.4528, -0.1213, 0.1044), (-0.4688, -1.931e-07, 0.1044), (-0.4528, 0.1213, 0.1044), (-0.4059, 0.2344, 0.1044), (-0.3315, 0.3315, 0.1044), (-0.2344, 0.4059, 0.1044), (-0.1213, 0.4528, 0.1044), (-0.01764, 0.01764, 0.2554), (-0.02161, 0.01248, 0.2554), (-0.0241, 0.006458, 0.2554), (-0.02495, 1.669e-08, 0.2554), (-0.0241, -0.006458, 0.2554), (-0.02161, -0.01248, 0.2554), (-0.01764, -0.01764, 0.2554), (-0.01248, -0.02161, 0.2554), (-0.006458, -0.0241, 0.2554), (2.813e-10, -0.02495, 0.2554), (0.006458, -0.0241, 0.2554), (0.01248, -0.02161, 0.2554), (0.01764, -0.01764, 0.2554), (0.02161, -0.01248, 0.2554), (0.0241, -0.006458, 0.2554), (0.02495, 1.021e-08, 0.2554), (0.0241, 0.006458, 0.2554), (0.02161, 0.01248, 0.2554), (0.01764, 0.01764, 0.2554), (0.01248, 0.02161, 0.2554), (0.006458, 0.0241, 0.2554), (2.979e-09, 0.02495, 0.2554), (-0.006458, 0.0241, 0.2554), (-7.68e-09, 8.751e-09, 0.2586), (-8.382e-09, 0.4688, 0.06318), (0.1213, 0.4528, 0.06318), (0.2344, 0.4059, 0.06318), (0.3315, 0.3315, 0.06318), (0.4059, 0.2344, 0.06318), (0.4528, 0.1213, 0.06318), (0.4528, -0.1213, 0.06318), (0.4059, -0.2344, 0.06318), (0.3315, -0.3315, 0.06318), (0.2344, -0.4059, 0.06318), (0.1213, -0.4528, 0.06318), (1.742e-07, -0.4687, 0.06318), (-0.1213, -0.4528, 0.06318), (-0.2344, -0.4059, 0.06318), (-0.3315, -0.3315, 0.06318), (-0.4059, -0.2344, 0.06318), (-0.4528, -0.1213, 0.06318), (-0.4688, -1.931e-07, 0.06318), (-0.4528, 0.1213, 0.06318), (-0.4059, 0.2344, 0.06318), (-0.3315, 0.3315, 0.06318), (-0.2344, 0.4059, 0.06318), (-0.1213, 0.4528, 0.06318), (5.68e-09, 0.3007, 0.1592), (0.07781, 0.2904, 0.1514), (-0.07781, 0.2904, 0.1514), (0.1503, 0.2604, 0.1484), (0.2126, 0.2126, 0.1407), (0.2604, 0.1503, 0.1484), (0.2904, 0.07781, 0.1514), (0.3007, 3.807e-08, 0.1592), (0.2904, -0.07781, 0.1514), (0.2604, -0.1503, 0.1484), (0.2126, -0.2126, 0.1422), (0.1503, -0.2604, 0.1446), (0.07781, -0.2904, 0.1514), (1.142e-07, -0.3007, 0.1592), (-0.07781, -0.2904, 0.1514), (-0.1503, -0.2604, 0.146), (-0.2126, -0.2126, 0.1434), (-0.2604, -0.1503, 0.1484), (-0.2904, -0.07781, 0.1514), (-0.3007, -1.139e-07, 0.1592), (-0.2904, 0.07781, 0.1514), (-0.2604, 0.1503, 0.1484), (-0.2126, 0.2126, 0.1434), (-0.1503, 0.2604, 0.146), (1.364e-08, 0.0499, 0.2485), (0.01292, 0.0482, 0.2485), (0.02495, 0.04322, 0.2485), (0.03528, 0.03528, 0.2485), (0.04322, 0.02495, 0.2485), (0.0482, 0.01292, 0.2485), (0.0499, 1.168e-08, 0.2485), (0.0482, -0.01292, 0.2485), (0.04322, -0.02495, 0.2485), (0.03528, -0.03528, 0.2485), (0.02495, -0.04322, 0.2485), (0.01292, -0.0482, 0.2485), (8.243e-09, -0.0499, 0.2485), (-0.01292, -0.0482, 0.2485), (-0.02495, -0.04322, 0.2485), (-0.03528, -0.03528, 0.2485), (-0.04322, -0.02495, 0.2485), (-0.0482, -0.01292, 0.2485), (-0.0499, 2.463e-08, 0.2485), (-0.0482, 0.01292, 0.2485), (-0.04322, 0.02495, 0.2485), (-0.03528, 0.03528, 0.2485), (-0.02495, 0.04322, 0.2485), (-0.01292, 0.0482, 0.2485), (0.4615, -0.05118, 0.06283), (0.462, -0.05118, 0.1044), (0.4587, 5.89e-08, 0.1077), (0.462, 0.05118, 0.1044), (0.4587, 0.05118, 0.1053), (0.4615, 0.05118, 0.06283), (0.4587, -0.05118, 0.1055), (0.462, -0.05118, 0.06318), (0.462, 0.05118, 0.06318), (0.4621, -0.04044, 0.06227), (0.4621, 0.04044, 0.06227), (1.661e-07, -0.4462, 0.04811), (0.4268, -0.1144, 0.04526), (-6.768e-09, 0.4467, 0.04846), (-0.1159, 0.4326, 0.04927), (-0.4512, -1.861e-07, 0.05144), (0.4366, 0.04044, 0.04525), (0.383, -0.2211, 0.04552), (-0.1158, -0.4321, 0.04893), (0.2222, 0.3848, 0.04689), (-0.4357, 0.1167, 0.05138), (-0.2243, -0.3885, 0.0497), (0.3132, -0.3132, 0.04597), (0.3135, 0.3135, 0.04622), (0.4365, -0.04052, 0.04517), (-0.3903, 0.2253, 0.0511), (-0.3179, -0.3179, 0.05038), (0.2219, -0.3844, 0.04658), (0.3833, 0.2213, 0.0457), (-0.3182, 0.3182, 0.05063), (-0.39, -0.2252, 0.05092), (0.1152, -0.4298, 0.04731), (0.427, 0.1144, 0.04535), (0.1153, 0.4303, 0.04765), (-0.2245, 0.3889, 0.05001), (-0.4356, -0.1167, 0.05129), (9.149e-09, 0.1916, 0.1973), (-0.04953, 0.1849, 0.1925), (0.04955, 0.1849, 0.1926), (0.09559, 0.1656, 0.1903), (0.1351, 0.1351, 0.1887), (0.1656, 0.09559, 0.1903), (0.1917, -3.1e-07, 0.1976), (0.1656, -0.09559, 0.1903), (0.1351, -0.1351, 0.1887), (0.09559, -0.1656, 0.1903), (0.04955, -0.1849, 0.1926), (6.803e-08, -0.1916, 0.1973), (-0.04953, -0.1849, 0.1925), (-0.09558, -0.1656, 0.1888), (-0.1352, -0.1352, 0.1901), (-0.1656, -0.09562, 0.1904), (-0.1849, -0.04955, 0.1926), (-0.1916, -5.352e-08, 0.1973), (-0.1849, 0.04955, 0.1926), (-0.1656, 0.09562, 0.1904), (-0.1352, 0.1352, 0.1901), (-0.09558, 0.1656, 0.1888), (0.185, -0.04955, 0.1927), (0.185, 0.04955, 0.1927), (0.1045, 0.3899, 0.121), (0.2018, 0.3496, 0.1198), (0.2854, 0.2854, 0.1189), (0.3496, 0.2018, 0.1198), (0.3899, 0.1045, 0.121), (0.3899, -0.1045, 0.121), (0.3496, -0.2018, 0.1198), (0.2854, -0.2854, 0.1189), (0.2018, -0.3496, 0.1198), (0.1045, -0.3899, 0.121), (1.509e-07, -0.4036, 0.124), (-0.1045, -0.3899, 0.121), (-0.2018, -0.3496, 0.1189), (-0.2854, -0.2854, 0.1198), (-0.3496, -0.2018, 0.1198), (-0.3899, -0.1045, 0.121), (-0.4036, -1.624e-07, 0.124), (-0.3899, 0.1045, 0.121), (-0.3496, 0.2018, 0.1198), (-0.2854, 0.2854, 0.1198), (-0.2018, 0.3496, 0.1189), (-2.934e-09, 0.4036, 0.124), (-0.1045, 0.3899, 0.121), (0.4016, 5.137e-08, 0.1263), (-0.01248, 0.02161, 0.2554)], [], [(1, 47, 69, 22), (18, 65, 64, 17), (20, 67, 66, 19), (0, 48, 47, 1), (2, 49, 48, 0), (3, 50, 49, 2), (4, 51, 50, 3), (17, 64, 63, 16), (5, 52, 51, 4), (8, 55, 54, 7), (7, 54, 53, 6), (9, 56, 55, 8), (11, 58, 57, 10), (137, 49, 50, 141), (16, 63, 62, 15), (145, 140, 55, 56), (10, 57, 56, 9), (21, 68, 67, 20), (13, 60, 59, 12), (22, 69, 68, 21), (6, 53, 125, 119), (193, 194, 17, 16), (121, 126, 52, 5), (19, 66, 65, 18), (192, 193, 16, 15), (180, 181, 4, 3), (93, 198, 197, 92), (182, 201, 122, 5), (150, 52, 123, 134), (108, 167, 166, 107), (185, 8, 7, 184), (186, 187, 10, 9), (196, 19, 18, 195), (189, 12, 11, 188), (178, 0, 1, 199), (99, 100, 160, 177), (180, 3, 2, 179), (96, 95, 43, 42), (184, 7, 6, 183), (93, 72, 200, 198), (183, 6, 124, 201), (181, 182, 5, 4), (20, 19, 196, 197), (190, 191, 14, 13), (187, 188, 11, 10), (179, 2, 0, 178), (96, 157, 156, 95), (103, 162, 161, 102), (159, 158, 97, 98), (82, 81, 163, 164), (122, 121, 5), (6, 119, 124), (198, 200, 22, 21), (91, 173, 174, 92), (168, 109, 110, 169), (185, 186, 9, 8), (113, 172, 171, 112), (77, 160, 176, 78), (190, 13, 12, 189), (81, 80, 162, 163), (157, 73, 71, 156), (76, 75, 159, 177), (89, 88, 170, 171), (130, 142, 118, 53), (164, 163, 104, 105), (174, 173, 114, 115), (41, 42, 46), (192, 191, 86, 87), (201, 120, 122), (200, 199, 1, 22), (107, 166, 165, 106), (36, 37, 46), (29, 30, 46), (26, 27, 46), (33, 34, 46), (27, 28, 46), (103, 102, 36, 35), (116, 115, 23, 202), (40, 41, 46), (42, 43, 46), (38, 39, 46), (39, 40, 46), (31, 32, 46), (35, 36, 46), (30, 31, 46), (28, 29, 46), (97, 158, 157, 96), (117, 116, 202, 45), (37, 38, 46), (202, 23, 46), (15, 14, 191, 192), (106, 105, 33, 32), (34, 35, 46), (32, 33, 46), (99, 98, 40, 39), (84, 189, 188, 83), (14, 61, 60, 13), (23, 24, 46), (52, 126, 123), (83, 82, 164, 165), (152, 68, 69, 132), (144, 139, 60, 61), (139, 136, 59, 60), (118, 125, 53), (136, 129, 58, 59), (133, 64, 65, 138), (143, 66, 67, 147), (132, 69, 47, 131), (149, 145, 56, 57), (146, 51, 52, 150), (131, 47, 48, 151), (135, 130, 53, 54), (151, 48, 49, 137), (153, 148, 62, 63), (133, 153, 63, 64), (141, 50, 51, 146), (138, 65, 66, 143), (162, 80, 79, 161), (129, 149, 57, 58), (177, 160, 77, 76), (147, 67, 68, 152), (140, 135, 54, 55), (148, 144, 61, 62), (109, 108, 30, 29), (43, 44, 46), (44, 45, 46), (45, 202, 46), (113, 112, 26, 25), (94, 117, 45, 44), (95, 94, 44, 43), (115, 114, 24, 23), (104, 103, 35, 34), (101, 100, 38, 37), (110, 109, 29, 28), (108, 107, 31, 30), (107, 106, 32, 31), (100, 99, 39, 38), (98, 97, 41, 40), (111, 110, 28, 27), (105, 104, 34, 33), (25, 26, 46), (24, 25, 46), (114, 113, 25, 24), (123, 128, 134), (195, 18, 17, 194), (70, 72, 155, 154), (142, 127, 118), (12, 59, 58, 11), (154, 155, 117, 94), (87, 86, 168, 169), (165, 164, 105, 106), (158, 74, 73, 157), (72, 93, 175, 155), (201, 182, 76, 77), (170, 169, 110, 111), (172, 90, 89, 171), (173, 91, 90, 172), (86, 85, 167, 168), (95, 156, 154, 94), (177, 159, 98, 99), (163, 162, 103, 104), (160, 100, 101, 176), (156, 71, 70, 154), (198, 21, 20, 197), (168, 167, 108, 109), (116, 175, 174, 115), (102, 161, 176, 101), (75, 74, 158, 159), (175, 93, 92, 174), (161, 79, 78, 176), (167, 85, 84, 166), (166, 84, 83, 165), (72, 70, 199, 200), (88, 89, 194, 193), (88, 87, 169, 170), (85, 190, 189, 84), (74, 180, 179, 73), (91, 196, 195, 90), (155, 175, 116, 117), (80, 81, 186, 185), (197, 196, 91, 92), (81, 82, 187, 186), (171, 170, 111, 112), (79, 184, 183, 78), (74, 75, 181, 180), (90, 195, 194, 89), (82, 83, 188, 187), (114, 173, 172, 113), (73, 179, 178, 71), (85, 86, 191, 190), (75, 76, 182, 181), (80, 185, 184, 79), (87, 88, 193, 192), (71, 178, 199, 70), (124, 120, 201), (201, 77, 78, 183), (15, 62, 61, 14), (112, 111, 27, 26), (102, 101, 37, 36), (97, 96, 42, 41)])
me_cylinder_001.polygons.foreach_set('use_smooth', [True] * 200)
_uv = me_cylinder_001.uv_layers.new(name='UVMap')
_uv.uv.foreach_set('vector', [0.277, 0.8299, 0.2875, 0.8461, 0.2579, 0.9018, 0.2503, 0.8812, 0.1127, 0.9108, 0.1077, 0.9336, 0.07445, 0.8934, 0.08214, 0.8739, 0.183, 0.9328, 0.1843, 0.9578, 0.1452, 0.9556, 0.1471, 0.931, 0.2949, 0.7658, 0.3067, 0.7752, 0.2875, 0.8461, 0.277, 0.8299, 0.3037, 0.6962, 0.316, 0.6993, 0.3067, 0.7752, 0.2949, 0.7658, 0.3038, 0.6257, 0.3158, 0.6228, 0.316, 0.6993, 0.3037, 0.6962, 0.2955, 0.5576, 0.3069, 0.5496, 0.3158, 0.6228, 0.3038, 0.6257, 0.08214, 0.8739, 0.07445, 0.8934, 0.0473, 0.8379, 0.0572, 0.823, 0.2797, 0.4935, 0.2905, 0.4815, 0.3069, 0.5496, 0.2955, 0.5576, 0.1486, 0.3866, 0.1469, 0.3628, 0.1843, 0.3612, 0.1833, 0.385, 0.1833, 0.385, 0.1843, 0.3612, 0.2212, 0.3752, 0.2182, 0.3991, 0.1149, 0.4044, 0.1104, 0.3818, 0.1469, 0.3628, 0.1486, 0.3866, 0.05775, 0.488, 0.04802, 0.4726, 0.07661, 0.4186, 0.08395, 0.4386, 0.3239, 0.7024, 0.316, 0.6993, 0.3158, 0.6228, 0.3235, 0.6209, 0.0572, 0.823, 0.0473, 0.8379, 0.02809, 0.7704, 0.03957, 0.761, 0.1073, 0.3675, 0.1459, 0.3445, 0.1469, 0.3628, 0.1104, 0.3818, 0.08395, 0.4386, 0.07661, 0.4186, 0.1104, 0.3818, 0.1149, 0.4044, 0.2182, 0.916, 0.2228, 0.9397, 0.1843, 0.9578, 0.183, 0.9328, 0.03044, 0.6204, 0.01807, 0.6171, 0.02817, 0.5412, 0.03974, 0.5509, 0.2503, 0.8812, 0.2579, 0.9018, 0.2228, 0.9397, 0.2182, 0.916, 0.2182, 0.3991, 0.2212, 0.3752, 0.2431, 0.3879, 0.2389, 0.4145, 0.07279, 0.7995, 0.09442, 0.8429, 0.08214, 0.8739, 0.0572, 0.823, 0.2669, 0.4574, 0.2787, 0.4424, 0.2905, 0.4815, 0.2797, 0.4935, 0.1471, 0.931, 0.1452, 0.9556, 0.1077, 0.9336, 0.1127, 0.9108, 0.05758, 0.7463, 0.07279, 0.7995, 0.0572, 0.823, 0.03957, 0.761, 0.2847, 0.6301, 0.2774, 0.5708, 0.2955, 0.5576, 0.3038, 0.6257, 0.1996, 0.8211, 0.2111, 0.8792, 0.1809, 0.8937, 0.1775, 0.8317, 0.2629, 0.5155, 0.24, 0.4694, 0.2651, 0.4603, 0.2797, 0.4935, 0.2968, 0.4735, 0.2905, 0.4815, 0.2795, 0.4418, 0.286, 0.4291, 0.1549, 0.6547, 0.1135, 0.6432, 0.1174, 0.6164, 0.1557, 0.6485, 0.1513, 0.4242, 0.1486, 0.3866, 0.1833, 0.385, 0.1816, 0.4232, 0.1221, 0.44, 0.09563, 0.47, 0.08395, 0.4386, 0.1149, 0.4044, 0.1501, 0.8923, 0.1471, 0.931, 0.1127, 0.9108, 0.1206, 0.875, 0.05797, 0.5663, 0.03974, 0.5509, 0.05775, 0.488, 0.07373, 0.5131, 0.2765, 0.7508, 0.2949, 0.7658, 0.277, 0.8299, 0.2607, 0.8047, 0.1767, 0.6435, 0.1745, 0.6389, 0.1997, 0.5738, 0.21, 0.5935, 0.2847, 0.6301, 0.3038, 0.6257, 0.3037, 0.6962, 0.2845, 0.6912, 0.179, 0.6616, 0.1782, 0.6677, 0.1724, 0.6628, 0.1728, 0.6598, 0.1816, 0.4232, 0.1833, 0.385, 0.2182, 0.3991, 0.2119, 0.437, 0.1996, 0.8211, 0.2194, 0.7981, 0.2383, 0.8488, 0.2111, 0.8792, 0.2119, 0.437, 0.2182, 0.3991, 0.238, 0.4187, 0.24, 0.4694, 0.2774, 0.5708, 0.2629, 0.5155, 0.2797, 0.4935, 0.2955, 0.5576, 0.183, 0.9328, 0.1471, 0.931, 0.1501, 0.8923, 0.1809, 0.8937, 0.04976, 0.6257, 0.04976, 0.6871, 0.03043, 0.692, 0.03044, 0.6204, 0.09563, 0.47, 0.07373, 0.5131, 0.05775, 0.488, 0.08395, 0.4386, 0.2845, 0.6912, 0.3037, 0.6962, 0.2949, 0.7658, 0.2765, 0.7508, 0.179, 0.6616, 0.2204, 0.6733, 0.2166, 0.7002, 0.1782, 0.6677, 0.1654, 0.634, 0.1601, 0.5511, 0.1741, 0.5514, 0.1686, 0.634, 0.217, 0.6179, 0.2206, 0.6452, 0.179, 0.6552, 0.1782, 0.6491, 0.1144, 0.5195, 0.1339, 0.4968, 0.1466, 0.5584, 0.1345, 0.5724, 0.2651, 0.4603, 0.2669, 0.4574, 0.2797, 0.4935, 0.2182, 0.3991, 0.2389, 0.4145, 0.238, 0.4187, 0.2111, 0.8792, 0.2383, 0.8488, 0.2503, 0.8812, 0.2182, 0.916, 0.1547, 0.8309, 0.1595, 0.7648, 0.1736, 0.7651, 0.1775, 0.8317, 0.1136, 0.6711, 0.1548, 0.661, 0.1556, 0.6672, 0.1171, 0.6982, 0.1513, 0.4242, 0.1221, 0.44, 0.1149, 0.4044, 0.1486, 0.3866, 0.1622, 0.6806, 0.1461, 0.7569, 0.1342, 0.7419, 0.1594, 0.6774, 0.2202, 0.5207, 0.1997, 0.5738, 0.1877, 0.5589, 0.2004, 0.4966, 0.04976, 0.6257, 0.03044, 0.6204, 0.03974, 0.5509, 0.05797, 0.5663, 0.1339, 0.4968, 0.1556, 0.4847, 0.1601, 0.5511, 0.1466, 0.5584, 0.2204, 0.6733, 0.2537, 0.6826, 0.2474, 0.7264, 0.2166, 0.7002, 0.237, 0.5532, 0.2483, 0.5931, 0.217, 0.6179, 0.21, 0.5935, 0.1139, 0.7935, 0.09755, 0.7621, 0.1241, 0.7224, 0.1342, 0.7419, 0.2228, 0.3578, 0.2479, 0.368, 0.2432, 0.3861, 0.2212, 0.3752, 0.1345, 0.5724, 0.1466, 0.5584, 0.1623, 0.6355, 0.1596, 0.6386, 0.1736, 0.7651, 0.1595, 0.7648, 0.1653, 0.6823, 0.1685, 0.6823, 0.1728, 0.6567, 0.1728, 0.6598, 0.167, 0.6581, 0.05758, 0.7463, 0.04976, 0.6871, 0.08047, 0.6794, 0.08619, 0.7231, 0.24, 0.4694, 0.2517, 0.4389, 0.2651, 0.4603, 0.2383, 0.8488, 0.2607, 0.8047, 0.277, 0.8299, 0.2503, 0.8812, 0.1557, 0.6485, 0.1174, 0.6164, 0.1248, 0.5926, 0.1573, 0.643, 0.1678, 0.6464, 0.1693, 0.6472, 0.167, 0.6581, 0.1611, 0.6595, 0.1611, 0.6564, 0.167, 0.6581, 0.1633, 0.6675, 0.1622, 0.6653, 0.167, 0.6581, 0.1634, 0.6486, 0.1647, 0.6471, 0.167, 0.6581, 0.1622, 0.6653, 0.1615, 0.6625, 0.167, 0.6581, 0.1654, 0.634, 0.1686, 0.634, 0.1678, 0.6464, 0.1662, 0.6464, 0.1716, 0.6807, 0.1685, 0.6823, 0.1677, 0.6699, 0.1692, 0.6691, 0.1724, 0.6537, 0.1728, 0.6567, 0.167, 0.6581, 0.1728, 0.6598, 0.1724, 0.6628, 0.167, 0.6581, 0.1706, 0.6488, 0.1717, 0.651, 0.167, 0.6581, 0.1717, 0.651, 0.1724, 0.6537, 0.167, 0.6581, 0.1615, 0.6535, 0.1623, 0.6508, 0.167, 0.6581, 0.1662, 0.6464, 0.1678, 0.6464, 0.167, 0.6581, 0.1611, 0.6564, 0.1615, 0.6535, 0.167, 0.6581, 0.1615, 0.6625, 0.1611, 0.6595, 0.167, 0.6581, 0.179, 0.6552, 0.2206, 0.6452, 0.2204, 0.6733, 0.179, 0.6616, 0.1744, 0.6776, 0.1716, 0.6807, 0.1692, 0.6691, 0.1706, 0.6676, 0.1693, 0.6472, 0.1706, 0.6488, 0.167, 0.6581, 0.1692, 0.6691, 0.1677, 0.6699, 0.167, 0.6581, 0.03957, 0.761, 0.03043, 0.692, 0.04976, 0.6871, 0.05758, 0.7463, 0.1573, 0.643, 0.1596, 0.6386, 0.1634, 0.6486, 0.1623, 0.6508, 0.1647, 0.6471, 0.1662, 0.6464, 0.167, 0.6581, 0.1623, 0.6508, 0.1634, 0.6486, 0.167, 0.6581, 0.1767, 0.6435, 0.1782, 0.6491, 0.1724, 0.6537, 0.1717, 0.651, 0.08675, 0.5907, 0.05797, 0.5663, 0.07373, 0.5131, 0.09879, 0.5522, 0.03043, 0.692, 0.01811, 0.6952, 0.01807, 0.6171, 0.03044, 0.6204, 0.1677, 0.6699, 0.1662, 0.6699, 0.167, 0.6581, 0.2905, 0.4815, 0.2787, 0.4424, 0.2795, 0.4418, 0.09879, 0.5522, 0.1144, 0.5195, 0.1345, 0.5724, 0.1248, 0.5926, 0.2253, 0.9492, 0.2228, 0.9397, 0.2579, 0.9018, 0.2627, 0.9132, 0.01229, 0.6967, 0.01077, 0.6146, 0.01807, 0.6171, 0.01811, 0.6952, 0.01077, 0.6146, 0.02269, 0.53, 0.02817, 0.5412, 0.01807, 0.6171, 0.2432, 0.3861, 0.2431, 0.3879, 0.2212, 0.3752, 0.02269, 0.53, 0.04175, 0.4623, 0.04802, 0.4726, 0.02817, 0.5412, 0.0712, 0.9012, 0.07445, 0.8934, 0.1077, 0.9336, 0.1059, 0.9456, 0.1442, 0.9641, 0.1452, 0.9556, 0.1843, 0.9578, 0.1851, 0.9669, 0.2627, 0.9132, 0.2579, 0.9018, 0.2875, 0.8461, 0.2927, 0.8534, 0.07185, 0.4044, 0.1073, 0.3675, 0.1104, 0.3818, 0.07661, 0.4186, 0.3136, 0.5447, 0.3069, 0.5496, 0.2905, 0.4815, 0.2968, 0.4735, 0.2927, 0.8534, 0.2875, 0.8461, 0.3067, 0.7752, 0.3128, 0.7804, 0.1848, 0.3425, 0.2228, 0.3578, 0.2212, 0.3752, 0.1843, 0.3612, 0.3128, 0.7804, 0.3067, 0.7752, 0.316, 0.6993, 0.3239, 0.7024, 0.04337, 0.8447, 0.02326, 0.7746, 0.02809, 0.7704, 0.0473, 0.8379, 0.0712, 0.9012, 0.04337, 0.8447, 0.0473, 0.8379, 0.07445, 0.8934, 0.3235, 0.6209, 0.3158, 0.6228, 0.3069, 0.5496, 0.3136, 0.5447, 0.1059, 0.9456, 0.1077, 0.9336, 0.1452, 0.9556, 0.1442, 0.9641, 0.1601, 0.5511, 0.1556, 0.4847, 0.1782, 0.4848, 0.1741, 0.5514, 0.04175, 0.4623, 0.07185, 0.4044, 0.07661, 0.4186, 0.04802, 0.4726, 0.21, 0.5935, 0.1997, 0.5738, 0.2202, 0.5207, 0.237, 0.5532, 0.1851, 0.9669, 0.1843, 0.9578, 0.2228, 0.9397, 0.2253, 0.9492, 0.1459, 0.3445, 0.1848, 0.3425, 0.1843, 0.3612, 0.1469, 0.3628, 0.02326, 0.7746, 0.01229, 0.6967, 0.01811, 0.6952, 0.02809, 0.7704, 0.1548, 0.661, 0.1549, 0.6547, 0.1611, 0.6564, 0.1611, 0.6595, 0.1724, 0.6628, 0.1717, 0.6655, 0.167, 0.6581, 0.1717, 0.6655, 0.1706, 0.6676, 0.167, 0.6581, 0.1706, 0.6676, 0.1692, 0.6691, 0.167, 0.6581, 0.1622, 0.6806, 0.1594, 0.6774, 0.1633, 0.6675, 0.1647, 0.669, 0.1766, 0.6732, 0.1744, 0.6776, 0.1706, 0.6676, 0.1717, 0.6655, 0.1782, 0.6677, 0.1766, 0.6732, 0.1717, 0.6655, 0.1724, 0.6628, 0.1685, 0.6823, 0.1653, 0.6823, 0.1662, 0.6699, 0.1677, 0.6699, 0.1623, 0.6355, 0.1654, 0.634, 0.1662, 0.6464, 0.1647, 0.6471, 0.1717, 0.6357, 0.1745, 0.6389, 0.1706, 0.6488, 0.1693, 0.6472, 0.1556, 0.6672, 0.1548, 0.661, 0.1611, 0.6595, 0.1615, 0.6625, 0.1549, 0.6547, 0.1557, 0.6485, 0.1615, 0.6535, 0.1611, 0.6564, 0.1557, 0.6485, 0.1573, 0.643, 0.1623, 0.6508, 0.1615, 0.6535, 0.1745, 0.6389, 0.1767, 0.6435, 0.1717, 0.651, 0.1706, 0.6488, 0.1782, 0.6491, 0.179, 0.6552, 0.1728, 0.6567, 0.1724, 0.6537, 0.1572, 0.6728, 0.1556, 0.6672, 0.1615, 0.6625, 0.1622, 0.6653, 0.1596, 0.6386, 0.1623, 0.6355, 0.1647, 0.6471, 0.1634, 0.6486, 0.1647, 0.669, 0.1633, 0.6675, 0.167, 0.6581, 0.1662, 0.6699, 0.1647, 0.669, 0.167, 0.6581, 0.1653, 0.6823, 0.1622, 0.6806, 0.1647, 0.669, 0.1662, 0.6699, 0.2795, 0.4418, 0.2781, 0.435, 0.286, 0.4291, 0.1206, 0.875, 0.1127, 0.9108, 0.08214, 0.8739, 0.09442, 0.8429, 0.2353, 0.7651, 0.2194, 0.7981, 0.1993, 0.7443, 0.2091, 0.7241, 0.2479, 0.368, 0.2467, 0.3871, 0.2432, 0.3861, 0.03974, 0.5509, 0.02817, 0.5412, 0.04802, 0.4726, 0.05775, 0.488, 0.2091, 0.7241, 0.1993, 0.7443, 0.1744, 0.6776, 0.1766, 0.6732, 0.08619, 0.7231, 0.08047, 0.6794, 0.1136, 0.6711, 0.1171, 0.6982, 0.1248, 0.5926, 0.1345, 0.5724, 0.1596, 0.6386, 0.1573, 0.643, 0.2206, 0.6452, 0.2541, 0.6372, 0.2537, 0.6826, 0.2204, 0.6733, 0.2194, 0.7981, 0.1996, 0.8211, 0.1872, 0.7585, 0.1993, 0.7443, 0.24, 0.4694, 0.2629, 0.5155, 0.237, 0.5532, 0.2202, 0.5207, 0.1241, 0.7224, 0.1171, 0.6982, 0.1556, 0.6672, 0.1572, 0.6728, 0.1461, 0.7569, 0.133, 0.818, 0.1139, 0.7935, 0.1342, 0.7419, 0.1595, 0.7648, 0.1547, 0.8309, 0.133, 0.818, 0.1461, 0.7569, 0.08047, 0.6794, 0.08036, 0.6341, 0.1135, 0.6432, 0.1136, 0.6711, 0.1782, 0.6677, 0.2166, 0.7002, 0.2091, 0.7241, 0.1766, 0.6732, 0.21, 0.5935, 0.217, 0.6179, 0.1782, 0.6491, 0.1767, 0.6435, 0.1466, 0.5584, 0.1601, 0.5511, 0.1654, 0.634, 0.1623, 0.6355, 0.1997, 0.5738, 0.1745, 0.6389, 0.1717, 0.6357, 0.1877, 0.5589, 0.2166, 0.7002, 0.2474, 0.7264, 0.2353, 0.7651, 0.2091, 0.7241, 0.2111, 0.8792, 0.2182, 0.916, 0.183, 0.9328, 0.1809, 0.8937, 0.1136, 0.6711, 0.1135, 0.6432, 0.1549, 0.6547, 0.1548, 0.661, 0.1716, 0.6807, 0.1872, 0.7585, 0.1736, 0.7651, 0.1685, 0.6823, 0.1686, 0.634, 0.1741, 0.5514, 0.1877, 0.5589, 0.1717, 0.6357, 0.2483, 0.5931, 0.2541, 0.6372, 0.2206, 0.6452, 0.217, 0.6179, 0.1872, 0.7585, 0.1996, 0.8211, 0.1775, 0.8317, 0.1736, 0.7651, 0.1741, 0.5514, 0.1782, 0.4848, 0.2004, 0.4966, 0.1877, 0.5589, 0.1135, 0.6432, 0.08036, 0.6341, 0.08675, 0.5907, 0.1174, 0.6164, 0.1174, 0.6164, 0.08675, 0.5907, 0.09879, 0.5522, 0.1248, 0.5926, 0.2194, 0.7981, 0.2353, 0.7651, 0.2607, 0.8047, 0.2383, 0.8488, 0.09755, 0.7621, 0.1139, 0.7935, 0.09442, 0.8429, 0.07279, 0.7995, 0.09755, 0.7621, 0.08619, 0.7231, 0.1171, 0.6982, 0.1241, 0.7224, 0.08036, 0.6341, 0.04976, 0.6257, 0.05797, 0.5663, 0.08675, 0.5907, 0.2541, 0.6372, 0.2847, 0.6301, 0.2845, 0.6912, 0.2537, 0.6826, 0.1547, 0.8309, 0.1501, 0.8923, 0.1206, 0.875, 0.133, 0.818, 0.1993, 0.7443, 0.1872, 0.7585, 0.1716, 0.6807, 0.1744, 0.6776, 0.1556, 0.4847, 0.1339, 0.4968, 0.1221, 0.44, 0.1513, 0.4242, 0.1809, 0.8937, 0.1501, 0.8923, 0.1547, 0.8309, 0.1775, 0.8317, 0.1339, 0.4968, 0.1144, 0.5195, 0.09563, 0.47, 0.1221, 0.44, 0.1342, 0.7419, 0.1241, 0.7224, 0.1572, 0.6728, 0.1594, 0.6774, 0.1782, 0.4848, 0.1816, 0.4232, 0.2119, 0.437, 0.2004, 0.4966, 0.2541, 0.6372, 0.2483, 0.5931, 0.2774, 0.5708, 0.2847, 0.6301, 0.133, 0.818, 0.1206, 0.875, 0.09442, 0.8429, 0.1139, 0.7935, 0.1144, 0.5195, 0.09879, 0.5522, 0.07373, 0.5131, 0.09563, 0.47, 0.1653, 0.6823, 0.1595, 0.7648, 0.1461, 0.7569, 0.1622, 0.6806, 0.2537, 0.6826, 0.2845, 0.6912, 0.2765, 0.7508, 0.2474, 0.7264, 0.08036, 0.6341, 0.08047, 0.6794, 0.04976, 0.6871, 0.04976, 0.6257, 0.2483, 0.5931, 0.237, 0.5532, 0.2629, 0.5155, 0.2774, 0.5708, 0.1556, 0.4847, 0.1513, 0.4242, 0.1816, 0.4232, 0.1782, 0.4848, 0.08619, 0.7231, 0.09755, 0.7621, 0.07279, 0.7995, 0.05758, 0.7463, 0.2474, 0.7264, 0.2765, 0.7508, 0.2607, 0.8047, 0.2353, 0.7651, 0.238, 0.4187, 0.2517, 0.4389, 0.24, 0.4694, 0.24, 0.4694, 0.2202, 0.5207, 0.2004, 0.4966, 0.2119, 0.437, 0.03957, 0.761, 0.02809, 0.7704, 0.01811, 0.6952, 0.03043, 0.692, 0.1594, 0.6774, 0.1572, 0.6728, 0.1622, 0.6653, 0.1633, 0.6675, 0.1686, 0.634, 0.1717, 0.6357, 0.1693, 0.6472, 0.1678, 0.6464, 0.179, 0.6552, 0.179, 0.6616, 0.1728, 0.6598, 0.1728, 0.6567])
me_cylinder_001.materials.append(mat_foil)
me_cylinder_001.use_remesh_preserve_volume = False
me_cylinder_001.use_remesh_preserve_attributes = False
me_cylinder_001.use_mirror_vertex_groups = False
me_cylinder_001.update()
me_cylinder = bpy.data.meshes.new('Cylinder')
me_cylinder.from_pydata([(3.247e-11, 0.3537, -0.01356), (0.09155, 0.3417, -0.01356), (0.1769, 0.3063, -0.01356), (0.2501, 0.2501, -0.01356), (0.3063, 0.1769, -0.01356), (0.3417, 0.09155, -0.01356), (0.3417, -0.09155, -0.01356), (0.3063, -0.1769, -0.01356), (0.2501, -0.2501, -0.01356), (0.1769, -0.3063, -0.01356), (0.09155, -0.3417, -0.01356), (1.331e-07, -0.3537, -0.01356), (-0.09155, -0.3417, -0.01356), (-0.1769, -0.3063, -0.01356), (-0.2501, -0.2501, -0.01356), (-0.3063, -0.1769, -0.01356), (-0.3417, -0.09155, -0.01356), (-0.3537, -1.475e-07, -0.01356), (-0.3417, 0.09155, -0.01356), (-0.3063, 0.1769, -0.01356), (-0.2501, 0.2501, -0.01356), (-0.1769, 0.3063, -0.01356), (-0.09155, 0.3417, -0.01356), (1.175e-08, 0.2162, -0.07339), (0.05595, 0.2088, -0.07339), (0.1081, 0.1872, -0.07339), (0.1529, 0.1529, -0.07339), (0.1872, 0.1081, -0.07339), (0.2088, 0.05595, -0.07339), (0.2088, -0.05595, -0.07339), (0.1872, -0.1081, -0.07339), (0.1529, -0.1529, -0.07339), (0.1081, -0.1872, -0.07339), (0.05595, -0.2088, -0.07339), (7.408e-08, -0.2162, -0.07339), (-0.05595, -0.2088, -0.07339), (-0.1081, -0.1872, -0.07339), (-0.1529, -0.1529, -0.07339), (-0.1872, -0.1081, -0.07339), (-0.2088, -0.05595, -0.07339), (-0.2162, -6.771e-08, -0.07339), (-0.2088, 0.05595, -0.07339), (-0.1872, 0.1081, -0.07339), (-0.1529, 0.1529, -0.07339), (-0.1081, 0.1872, -0.07339), (-0.05595, 0.2088, -0.07339), (0.513, 0.05118, 0.05179), (0.4587, -0.05118, 0.1099), (0.513, -0.05118, 0.1099), (0.513, 0.05118, 0.1099), (0.513, -0.05118, 0.05179), (0.4587, 0.05118, 0.1099), (0.4725, -0.05118, 0.05179), (0.4725, 0.05118, 0.05179), (0.4865, 0.04588, 0.1099), (0.4784, 0.0437, 0.1099), (0.4724, 0.03775, 0.1099), (0.4703, 0.02961, 0.1099), (0.4724, 0.02148, 0.1099), (0.4784, 0.01552, 0.1099), (0.4865, 0.01334, 0.1099), (0.4947, 0.01552, 0.1099), (0.5006, 0.02148, 0.1099), (0.5028, 0.02961, 0.1099), (0.5006, 0.03775, 0.1099), (0.4947, 0.0437, 0.1099), (0.482, 0.03752, 0.1277), (0.4865, 0.03874, 0.1277), (0.4786, 0.03418, 0.1277), (0.4774, 0.02961, 0.1277), (0.4786, 0.02505, 0.1277), (0.482, 0.02171, 0.1277), (0.4865, 0.02049, 0.1277), (0.4911, 0.02171, 0.1277), (0.4944, 0.02505, 0.1277), (0.4957, 0.02961, 0.1277), (0.4944, 0.03418, 0.1277), (0.4911, 0.03752, 0.1277), (0.4784, 0.0437, 0.1277), (0.4865, 0.04588, 0.1277), (0.4724, 0.03775, 0.1277), (0.4703, 0.02961, 0.1277), (0.4724, 0.02148, 0.1277), (0.4784, 0.01552, 0.1277), (0.4865, 0.01334, 0.1277), (0.4947, 0.01552, 0.1277), (0.5006, 0.02148, 0.1277), (0.5028, 0.02961, 0.1277), (0.5006, 0.03775, 0.1277), (0.4947, 0.0437, 0.1277), (0.482, 0.03752, 0.1666), (0.4865, 0.03874, 0.1666), (0.4786, 0.03418, 0.1666), (0.4774, 0.02961, 0.1666), (0.4786, 0.02505, 0.1666), (0.482, 0.02171, 0.1666), (0.4865, 0.02049, 0.1666), (0.4911, 0.02171, 0.1666), (0.4944, 0.02505, 0.1666), (0.4957, 0.02961, 0.1666), (0.4944, 0.03418, 0.1666), (0.4911, 0.03752, 0.1666), (0.4755, 0.04874, 0.2163), (0.4865, 0.0517, 0.2163), (0.4674, 0.04066, 0.2163), (0.4644, 0.02961, 0.2163), (0.4674, 0.01857, 0.2163), (0.4755, 0.01049, 0.2163), (0.4865, 0.007529, 0.2163), (0.4976, 0.01049, 0.2163), (0.5057, 0.01857, 0.2163), (0.5086, 0.02961, 0.2163), (0.5057, 0.04066, 0.2163), (0.4976, 0.04874, 0.2163), (0.4734, 0.05238, 0.2163), (0.4865, 0.05591, 0.2163), (0.4638, 0.04276, 0.2163), (0.4602, 0.02961, 0.2163), (0.4638, 0.01647, 0.2163), (0.4734, 0.006844, 0.2163), (0.4865, 0.003322, 0.2163), (0.4997, 0.006844, 0.2163), (0.5093, 0.01647, 0.2163), (0.5128, 0.02961, 0.2163), (0.5093, 0.04276, 0.2163), (0.4997, 0.05238, 0.2163), (0.4865, 0.02961, 0.1921), (0.4865, -0.01016, 0.1099), (0.4784, -0.01234, 0.1099), (0.4724, -0.0183, 0.1099), (0.4703, -0.02643, 0.1099), (0.4724, -0.03457, 0.1099), (0.4784, -0.04052, 0.1099), (0.4865, -0.0427, 0.1099), (0.4947, -0.04052, 0.1099), (0.5006, -0.03457, 0.1099), (0.5028, -0.02643, 0.1099), (0.5006, -0.0183, 0.1099), (0.4947, -0.01234, 0.1099), (0.4817, -0.01812, 0.1277), (0.4865, -0.01683, 0.1277), (0.4782, -0.02163, 0.1277), (0.4769, -0.02643, 0.1277), (0.4782, -0.03123, 0.1277), (0.4817, -0.03475, 0.1277), (0.4865, -0.03603, 0.1277), (0.4913, -0.03475, 0.1277), (0.4948, -0.03123, 0.1277), (0.4961, -0.02643, 0.1277), (0.4948, -0.02163, 0.1277), (0.4913, -0.01812, 0.1277), (0.4784, -0.01234, 0.1277), (0.4865, -0.01016, 0.1277), (0.4724, -0.0183, 0.1277), (0.4703, -0.02643, 0.1277), (0.4724, -0.03457, 0.1277), (0.4784, -0.04052, 0.1277), (0.4865, -0.0427, 0.1277), (0.4947, -0.04052, 0.1277), (0.5006, -0.03457, 0.1277), (0.5028, -0.02643, 0.1277), (0.5006, -0.0183, 0.1277), (0.4947, -0.01234, 0.1277), (0.4817, -0.01812, 0.2007), (0.4836, -0.02138, 0.2043), (0.4865, -0.0206, 0.2043), (0.4865, -0.01683, 0.2007), (0.4782, -0.02163, 0.2007), (0.4815, -0.02352, 0.2043), (0.4769, -0.02643, 0.2007), (0.4807, -0.02643, 0.2043), (0.4782, -0.03123, 0.2007), (0.4815, -0.02935, 0.2043), (0.4817, -0.03475, 0.2007), (0.4836, -0.03148, 0.2043), (0.4865, -0.03603, 0.2007), (0.4865, -0.03227, 0.2043), (0.4913, -0.03475, 0.2007), (0.4894, -0.03148, 0.2043), (0.4948, -0.03123, 0.2007), (0.4916, -0.02935, 0.2043), (0.4961, -0.02643, 0.2007), (0.4924, -0.02643, 0.2043), (0.4948, -0.02163, 0.2007), (0.4916, -0.02352, 0.2043), (0.4913, -0.01812, 0.2007), (0.4894, -0.02138, 0.2043), (0.4615, -0.05118, 0.06283), (0.462, -0.05118, 0.1044), (0.4587, 5.89e-08, 0.1077), (0.462, 0.05118, 0.1044), (0.4587, 0.05118, 0.1053), (0.4615, 0.05118, 0.06283), (0.4587, -0.05118, 0.1055), (0.462, -0.05118, 0.06318), (0.462, 0.05118, 0.06318), (0.04044, -0.1509, -0.08945), (0.07812, -0.1353, -0.08945), (-5.96e-08, -0.1562, -0.08945), (-0.04044, -0.1509, -0.08945), (-0.07813, -0.1353, -0.08945), (0.1353, -0.07813, -0.08945), (0.1105, -0.1105, -0.08945), (-0.1105, -0.1105, -0.08945), (-0.1353, -0.07812, -0.08945), (0.1509, -0.04044, -0.08945), (0.1562, -5.029e-08, -0.09923), (-0.1509, -0.04044, -0.08945), (-0.1562, 3.353e-08, -0.08945), (0.1509, 0.04044, -0.08945), (0.1353, 0.07812, -0.08945), (-0.1509, 0.04044, -0.08945), (-0.1353, 0.07813, -0.08945), (0.1105, 0.1105, -0.08945), (0.07813, 0.1353, -0.08945), (-0.1105, 0.1105, -0.08945), (-0.07812, 0.1353, -0.08945), (0.04044, 0.1509, -0.08945), (-0.04044, 0.1509, -0.08945), (0.0, 0.1563, -0.08945), (0.2108, -0.04077, -0.07339), (0.1509, -0.04044, -0.08945), (0.3484, -0.04077, -0.01356), (0.4621, -0.04044, 0.06227), (0.2108, 0.04044, -0.07339), (0.3484, 0.04044, -0.01356), (0.4751, 0.04044, 0.1099), (0.4621, 0.04044, 0.06227), (0.1516, -0.03526, -0.1004), (0.1509, -0.04044, -0.09532), (0.1509, 0.04044, -0.09555), (0.1516, 0.03526, -0.1004), (0.4685, -0.04044, 0.05579), (0.4725, -0.03526, 0.05179), (0.4725, 0.03526, 0.05179), (0.4687, 0.04044, 0.05561), (1.661e-07, -0.4462, 0.04811), (0.4268, -0.1144, 0.04526), (-6.768e-09, 0.4467, 0.04846), (-0.1159, 0.4326, 0.04927), (-0.4512, -1.861e-07, 0.05144), (0.4366, 0.04044, 0.04525), (0.383, -0.2211, 0.04552), (-0.1158, -0.4321, 0.04893), (0.2222, 0.3848, 0.04689), (-0.4357, 0.1167, 0.05138), (-0.2243, -0.3885, 0.0497), (0.3132, -0.3132, 0.04597), (0.3135, 0.3135, 0.04622), (0.4365, -0.04052, 0.04517), (-0.3903, 0.2253, 0.0511), (-0.3179, -0.3179, 0.05038), (0.2219, -0.3844, 0.04658), (0.3833, 0.2213, 0.0457), (-0.3182, 0.3182, 0.05063), (-0.39, -0.2252, 0.05092), (0.1152, -0.4298, 0.04731), (0.427, 0.1144, 0.04535), (0.1153, 0.4303, 0.04765), (-0.2245, 0.3889, 0.05001), (-0.4356, -0.1167, 0.05129), (0.1562, -5.029e-08, -0.09923), (0.1509, 0.04044, -0.08945), (0.2108, -0.04077, -0.07339), (0.3484, -0.04077, -0.01356), (0.4621, -0.04044, 0.06227), (0.2108, 0.04044, -0.07339), (0.3484, 0.04044, -0.01356), (0.4621, 0.04044, 0.06227), (0.1516, -0.03526, -0.1004), (0.1509, -0.04044, -0.09532), (0.1509, 0.04044, -0.09555), (0.1516, 0.03526, -0.1004), (0.4685, -0.04044, 0.05579), (0.4725, -0.03526, 0.05179), (0.2182, -0.03526, -0.08425), (0.2152, -0.04058, -0.07979), (0.3538, -0.04058, -0.01949), (0.3576, -0.03526, -0.02362), (0.354, 0.04044, -0.01966), (0.3576, 0.03526, -0.02362), (0.4725, 0.03526, 0.05179), (0.4687, 0.04044, 0.05561), (0.2153, 0.04044, -0.07998), (0.2182, 0.03526, -0.08425), (-0.04044, 0.1509, -0.1258), (0.0, 0.1563, -0.1258), (-0.07812, 0.1353, -0.1258), (-0.1105, 0.1105, -0.1258), (-0.1353, 0.07813, -0.1258), (-0.1509, 0.04044, -0.1258), (-0.1562, 3.353e-08, -0.1258), (-0.1509, -0.04044, -0.1258), (-0.1353, -0.07812, -0.1258), (-0.1105, -0.1105, -0.1258), (-0.07813, -0.1353, -0.1258), (-0.04044, -0.1509, -0.1258), (-5.96e-08, -0.1562, -0.1258), (0.04044, -0.1509, -0.1258), (0.07812, -0.1353, -0.1258), (0.1105, -0.1105, -0.1258), (0.1353, -0.07813, -0.1258), (0.1509, -0.04044, -0.1258), (0.1562, -5.029e-08, -0.1258), (0.1509, 0.04044, -0.1258), (0.1353, 0.07812, -0.1258), (0.1105, 0.1105, -0.1258), (0.07813, 0.1353, -0.1258), (0.04044, 0.1509, -0.1258), (-0.02133, 0.07961, -0.1214), (-1.715e-08, 0.08242, -0.1214), (-0.04121, 0.07138, -0.1214), (-0.05828, 0.05828, -0.1214), (-0.07138, 0.04121, -0.1214), (-0.07961, 0.02133, -0.1214), (-0.08242, 5.455e-09, -0.1214), (-0.07961, -0.02133, -0.1214), (-0.07138, -0.04121, -0.1214), (-0.05828, -0.05828, -0.1214), (-0.04121, -0.07138, -0.1214), (-0.02133, -0.07961, -0.1214), (-3.161e-08, -0.08242, -0.1214), (0.02133, -0.07961, -0.1214), (0.04121, -0.07138, -0.1214), (0.05828, -0.05828, -0.1214), (0.07138, -0.04121, -0.1214), (0.07961, -0.02133, -0.1214), (0.08242, 4.766e-09, -0.1214), (0.07961, 0.02133, -0.1214), (0.07138, 0.04121, -0.1214), (0.05828, 0.05828, -0.1214), (0.04121, 0.07138, -0.1214), (0.02133, 0.07961, -0.1214), (-0.02394, 0.08935, -0.1258), (-1.389e-08, 0.0925, -0.1258), (-0.04625, 0.08011, -0.1258), (-0.06541, 0.06541, -0.1258), (-0.08011, 0.04625, -0.1258), (-0.08935, 0.02394, -0.1258), (-0.0925, 1.053e-08, -0.1258), (-0.08935, -0.02394, -0.1258), (-0.08011, -0.04625, -0.1258), (-0.06541, -0.06541, -0.1258), (-0.04625, -0.08011, -0.1258), (-0.02394, -0.08935, -0.1258), (-3.374e-08, -0.0925, -0.1258), (0.02394, -0.08935, -0.1258), (0.04625, -0.08011, -0.1258), (0.06541, -0.06541, -0.1258), (0.08011, -0.04625, -0.1258), (0.08935, -0.02394, -0.1258), (0.0925, -3.345e-09, -0.1258), (0.08935, 0.02394, -0.1258), (0.08011, 0.04625, -0.1258), (0.06541, 0.06541, -0.1258), (0.04625, 0.08011, -0.1258), (0.02394, 0.08935, -0.1258)], [], [(1, 0, 238, 258), (2, 1, 258, 244), (3, 2, 244, 248), (4, 3, 248, 253), (5, 4, 253, 257), (7, 6, 237, 242), (8, 7, 242, 247), (9, 8, 247, 252), (10, 9, 252, 256), (11, 10, 256, 236), (12, 11, 236, 243), (13, 12, 243, 246), (14, 13, 246, 251), (15, 14, 251, 255), (16, 15, 255, 260), (17, 16, 260, 240), (18, 17, 240, 245), (19, 18, 245, 250), (20, 19, 250, 254), (21, 20, 254, 259), (22, 21, 259, 239), (0, 22, 239, 238), (24, 23, 0, 1), (25, 24, 1, 2), (26, 25, 2, 3), (27, 26, 3, 4), (28, 27, 4, 5), (48, 194, 52), (6, 222, 249, 237), (30, 29, 6, 7), (31, 30, 7, 8), (32, 31, 8, 9), (33, 32, 9, 10), (34, 33, 10, 11), (35, 34, 11, 12), (36, 35, 12, 13), (37, 36, 13, 14), (38, 37, 14, 15), (39, 38, 15, 16), (40, 39, 16, 17), (41, 40, 17, 18), (42, 41, 18, 19), (43, 42, 19, 20), (44, 43, 20, 21), (45, 44, 21, 22), (23, 45, 22, 0), (190, 191, 51), (49, 50, 46), (48, 51, 47), (232, 52, 187), (67, 66, 90, 91), (56, 57, 81, 80), (63, 64, 88, 87), (60, 61, 85, 84), (57, 58, 82, 81), (64, 65, 89, 88), (54, 55, 78, 79), (61, 62, 86, 85), (58, 59, 83, 82), (65, 54, 79, 89), (66, 78, 80, 68), (62, 63, 87, 86), (59, 60, 84, 83), (67, 79, 78, 66), (69, 68, 80, 81), (70, 69, 81, 82), (71, 70, 82, 83), (72, 71, 83, 84), (73, 72, 84, 85), (74, 73, 85, 86), (75, 74, 86, 87), (76, 75, 87, 88), (77, 76, 88, 89), (67, 77, 89, 79), (100, 101, 125, 124), (73, 74, 98, 97), (70, 71, 95, 94), (77, 67, 91, 101), (66, 68, 92, 90), (74, 75, 99, 98), (71, 72, 96, 95), (68, 69, 93, 92), (75, 76, 100, 99), (72, 73, 97, 96), (69, 70, 94, 93), (76, 77, 101, 100), (116, 114, 90, 92), (97, 98, 122, 121), (94, 95, 119, 118), (101, 91, 115, 125), (116, 92, 93, 117), (98, 99, 123, 122), (95, 96, 120, 119), (104, 116, 117, 105), (99, 100, 124, 123), (96, 97, 121, 120), (93, 94, 118, 117), (102, 103, 115, 114), (104, 102, 114, 116), (226, 56, 80, 78, 55), (106, 105, 117, 118), (107, 106, 118, 119), (108, 107, 119, 120), (109, 108, 120, 121), (110, 109, 121, 122), (111, 110, 122, 123), (112, 111, 123, 124), (113, 112, 124, 125), (103, 113, 125, 115), (104, 105, 126), (105, 106, 126), (106, 107, 126), (107, 108, 126), (108, 109, 126), (109, 110, 126), (110, 111, 126), (111, 112, 126), (112, 113, 126), (113, 103, 126), (104, 126, 102), (150, 140, 166, 185), (129, 130, 154, 153), (136, 137, 161, 160), (133, 134, 158, 157), (130, 131, 155, 154), (137, 138, 162, 161), (127, 128, 151, 152), (134, 135, 159, 158), (131, 132, 156, 155), (138, 127, 152, 162), (128, 129, 153, 151), (135, 136, 160, 159), (132, 133, 157, 156), (139, 140, 152, 151), (141, 139, 151, 153), (142, 141, 153, 154), (143, 142, 154, 155), (144, 143, 155, 156), (145, 144, 156, 157), (146, 145, 157, 158), (147, 146, 158, 159), (148, 147, 159, 160), (149, 148, 160, 161), (150, 149, 161, 162), (140, 150, 162, 152), (147, 148, 181, 179), (144, 145, 175, 173), (141, 142, 169, 167), (140, 139, 163, 166), (148, 149, 183, 181), (145, 146, 177, 175), (142, 143, 171, 169), (149, 150, 185, 183), (146, 147, 179, 177), (143, 144, 173, 171), (139, 141, 167, 163), (164, 165, 166, 163), (168, 164, 163, 167), (170, 168, 167, 169), (172, 170, 169, 171), (174, 172, 171, 173), (176, 174, 173, 175), (178, 176, 175, 177), (180, 178, 177, 179), (182, 180, 179, 181), (184, 182, 181, 183), (186, 184, 183, 185), (165, 186, 185, 166), (202, 201, 30, 31), (204, 293, 294, 203), (198, 196, 33, 34), (196, 197, 32, 33), (213, 214, 25, 26), (199, 296, 297, 198), (197, 202, 31, 32), (200, 199, 35, 36), (197, 299, 300, 202), (211, 290, 291, 208), (204, 203, 37, 38), (216, 287, 288, 215), (201, 205, 29, 30), (210, 213, 26, 27), (218, 285, 287, 216), (202, 300, 301, 201), (218, 216, 44, 45), (212, 289, 290, 211), (210, 305, 306, 213), (217, 219, 23, 24), (200, 295, 296, 199), (196, 298, 299, 197), (209, 210, 27, 28), (203, 294, 295, 200), (214, 307, 308, 217), (212, 211, 41, 42), (211, 208, 40, 41), (214, 217, 24, 25), (219, 286, 285, 218), (207, 204, 38, 39), (215, 288, 289, 212), (199, 198, 34, 35), (215, 212, 42, 43), (198, 297, 298, 196), (208, 291, 292, 207), (207, 292, 293, 204), (219, 218, 45, 23), (216, 215, 43, 44), (213, 306, 307, 214), (217, 308, 286, 219), (303, 206, 228), (208, 207, 39, 40), (203, 200, 36, 37), (205, 220, 29), (230, 305, 210), (301, 302, 229), (189, 47, 51), (114, 115, 91, 90), (224, 209, 28), (225, 224, 28, 5), (50, 233, 234), (6, 29, 220, 222), (103, 102, 126), (235, 227, 192), (231, 303, 304), (228, 229, 302), (302, 303, 228), (205, 201, 229), (201, 301, 229), (304, 230, 231), (231, 206, 303), (210, 209, 230), (230, 304, 305), (257, 241, 225, 5), (52, 50, 48), (48, 47, 188), (47, 193, 188), (194, 187, 52), (48, 188, 194), (46, 53, 49), (53, 192, 195), (53, 195, 49), (51, 49, 190), (190, 49, 195), (49, 48, 50), (48, 49, 51), (187, 223, 232), (232, 233, 52), (51, 191, 189), (189, 193, 47), (53, 46, 234), (46, 50, 234), (50, 52, 233), (192, 53, 235), (53, 234, 235), (270, 263, 221), (271, 266, 283), (284, 261, 272), (277, 273, 265, 264), (283, 272, 271), (283, 267, 279), (267, 268, 282, 279), (275, 277, 276), (279, 284, 283), (269, 276, 270), (276, 264, 263), (273, 278, 274), (282, 280, 279), (278, 284, 280), (275, 269, 261), (274, 280, 281), (270, 276, 263), (271, 262, 266), (284, 275, 261), (283, 284, 272), (283, 266, 267), (275, 278, 277), (279, 280, 284), (269, 275, 276), (276, 277, 264), (273, 277, 278), (282, 281, 280), (278, 275, 284), (274, 278, 280), (184, 186, 165, 164, 168, 170, 172, 174, 176, 178, 180, 182), (334, 333, 285, 286), (333, 335, 287, 285), (335, 336, 288, 287), (336, 337, 289, 288), (337, 338, 290, 289), (338, 339, 291, 290), (339, 340, 292, 291), (340, 341, 293, 292), (341, 342, 294, 293), (342, 343, 295, 294), (343, 344, 296, 295), (344, 345, 297, 296), (345, 346, 298, 297), (346, 347, 299, 298), (347, 348, 300, 299), (348, 349, 301, 300), (349, 350, 302, 301), (350, 351, 303, 302), (351, 352, 304, 303), (352, 353, 305, 304), (353, 354, 306, 305), (354, 355, 307, 306), (355, 356, 308, 307), (356, 334, 286, 308), (309, 310, 332, 331, 330, 329, 328, 327, 326, 325, 324, 323, 322, 321, 320, 319, 318, 317, 316, 315, 314, 313, 312, 311), (310, 309, 333, 334), (309, 311, 335, 333), (311, 312, 336, 335), (312, 313, 337, 336), (313, 314, 338, 337), (314, 315, 339, 338), (315, 316, 340, 339), (316, 317, 341, 340), (317, 318, 342, 341), (318, 319, 343, 342), (319, 320, 344, 343), (320, 321, 345, 344), (321, 322, 346, 345), (322, 323, 347, 346), (323, 324, 348, 347), (324, 325, 349, 348), (325, 326, 350, 349), (326, 327, 351, 350), (327, 328, 352, 351), (328, 329, 353, 352), (329, 330, 354, 353), (330, 331, 355, 354), (331, 332, 356, 355), (332, 310, 334, 356)])
me_cylinder.polygons.foreach_set('use_smooth', [True] * 332)
_k = set([(90, 91), (90, 92), (91, 101), (92, 93), (93, 94), (94, 95), (95, 96), (96, 97), (97, 98), (98, 99), (99, 100), (100, 101), (309, 310), (309, 311), (310, 332), (311, 312), (312, 313), (313, 314), (314, 315), (315, 316), (316, 317), (317, 318), (318, 319), (319, 320), (320, 321), (321, 322), (322, 323), (323, 324), (324, 325), (325, 326), (326, 327), (327, 328), (328, 329), (329, 330), (330, 331), (331, 332), (333, 334), (333, 335), (334, 356), (335, 336), (336, 337), (337, 338), (338, 339), (339, 340), (340, 341), (341, 342), (342, 343), (343, 344), (344, 345), (345, 346), (346, 347), (347, 348), (348, 349), (349, 350), (350, 351), (351, 352), (352, 353), (353, 354), (354, 355), (355, 356)])
me_cylinder.attributes.new('sharp_edge', 'BOOLEAN', 'EDGE').data.foreach_set('value', [ (min(e.vertices), max(e.vertices)) in _k for e in me_cylinder.edges])
_uv = me_cylinder.uv_layers.new(name='UVMap')
_uv.uv.foreach_set('vector', [0.7717, 0.6387, 0.7926, 0.6552, 0.7757, 0.6831, 0.749, 0.6615, 0.7552, 0.6177, 0.7717, 0.6387, 0.749, 0.6615, 0.7281, 0.6343, 0.7441, 0.5933, 0.7552, 0.6177, 0.7281, 0.6343, 0.7142, 0.603, 0.7391, 0.567, 0.7441, 0.5933, 0.7142, 0.603, 0.7079, 0.5694, 0.7404, 0.5402, 0.7391, 0.567, 0.7079, 0.5694, 0.7096, 0.5353, 0.8364, 0.4458, 0.8097, 0.4521, 0.799, 0.4222, 0.8329, 0.4142, 0.8637, 0.4459, 0.8364, 0.4458, 0.8329, 0.4142, 0.8678, 0.4143, 0.8901, 0.4525, 0.8637, 0.4459, 0.8678, 0.4143, 0.9016, 0.4224, 0.9142, 0.465, 0.8901, 0.4525, 0.9016, 0.4224, 0.9326, 0.4382, 0.9345, 0.4828, 0.9142, 0.465, 0.9326, 0.4382, 0.959, 0.4609, 0.9501, 0.5049, 0.9345, 0.4828, 0.959, 0.4609, 0.9794, 0.4892, 0.96, 0.5299, 0.9501, 0.5049, 0.9794, 0.4892, 0.9925, 0.5215, 0.9637, 0.5565, 0.96, 0.5299, 0.9925, 0.5215, 0.9966, 0.5558, 0.9611, 0.5832, 0.9637, 0.5565, 0.9966, 0.5558, 0.994, 0.5906, 0.9522, 0.6085, 0.9611, 0.5832, 0.994, 0.5906, 0.9828, 0.6236, 0.9378, 0.6309, 0.9522, 0.6085, 0.9828, 0.6236, 0.9637, 0.6521, 0.9184, 0.6493, 0.9378, 0.6309, 0.9637, 0.6521, 0.9385, 0.676, 0.8953, 0.6626, 0.9184, 0.6493, 0.9385, 0.676, 0.9083, 0.6929, 0.8697, 0.6701, 0.8953, 0.6626, 0.9083, 0.6929, 0.8754, 0.7033, 0.843, 0.6713, 0.8697, 0.6701, 0.8754, 0.7033, 0.8408, 0.7047, 0.8169, 0.6663, 0.843, 0.6713, 0.8408, 0.7047, 0.8069, 0.6977, 0.7926, 0.6552, 0.8169, 0.6663, 0.8069, 0.6977, 0.7757, 0.6831, 0.8024, 0.608, 0.8152, 0.6182, 0.7926, 0.6552, 0.7717, 0.6387, 0.7923, 0.5951, 0.8024, 0.608, 0.7717, 0.6387, 0.7552, 0.6177, 0.7856, 0.5802, 0.7923, 0.5951, 0.7552, 0.6177, 0.7441, 0.5933, 0.7826, 0.5641, 0.7856, 0.5802, 0.7441, 0.5933, 0.7391, 0.567, 0.7835, 0.5477, 0.7826, 0.5641, 0.7391, 0.567, 0.7404, 0.5402, 0.7155, 0.7057, 0.6997, 0.7233, 0.6959, 0.7197, 0.8097, 0.4521, 0.7963, 0.4586, 0.7789, 0.432, 0.799, 0.4222, 0.8416, 0.49, 0.8253, 0.494, 0.8097, 0.4521, 0.8364, 0.4458, 0.8584, 0.4899, 0.8416, 0.49, 0.8364, 0.4458, 0.8637, 0.4459, 0.8746, 0.4938, 0.8584, 0.4899, 0.8637, 0.4459, 0.8901, 0.4525, 0.8894, 0.5015, 0.8746, 0.4938, 0.8901, 0.4525, 0.9142, 0.465, 0.902, 0.5123, 0.8894, 0.5015, 0.9142, 0.465, 0.9345, 0.4828, 0.9116, 0.5258, 0.902, 0.5123, 0.9345, 0.4828, 0.9501, 0.5049, 0.9177, 0.5412, 0.9116, 0.5258, 0.9501, 0.5049, 0.96, 0.5299, 0.9201, 0.5575, 0.9177, 0.5412, 0.96, 0.5299, 0.9637, 0.5565, 0.9185, 0.5739, 0.9201, 0.5575, 0.9637, 0.5565, 0.9611, 0.5832, 0.9131, 0.5894, 0.9185, 0.5739, 0.9611, 0.5832, 0.9522, 0.6085, 0.9042, 0.6032, 0.9131, 0.5894, 0.9522, 0.6085, 0.9378, 0.6309, 0.8924, 0.6145, 0.9042, 0.6032, 0.9378, 0.6309, 0.9184, 0.6493, 0.8782, 0.6227, 0.8924, 0.6145, 0.9184, 0.6493, 0.8953, 0.6626, 0.8625, 0.6273, 0.8782, 0.6227, 0.8953, 0.6626, 0.8697, 0.6701, 0.8461, 0.6281, 0.8625, 0.6273, 0.8697, 0.6701, 0.843, 0.6713, 0.8301, 0.625, 0.8461, 0.6281, 0.843, 0.6713, 0.8169, 0.6663, 0.8152, 0.6182, 0.8301, 0.625, 0.8169, 0.6663, 0.7926, 0.6552, 0.7136, 0.6527, 0.7139, 0.6515, 0.7155, 0.6515, 0.7155, 0.6703, 0.6959, 0.7057, 0.6959, 0.6703, 0.7155, 0.7057, 0.7338, 0.6703, 0.7338, 0.7057, 0.6803, 0.702, 0.6822, 0.7057, 0.6769, 0.7057, 0.9886, 0.4204, 0.99, 0.4204, 0.99, 0.4316, 0.9886, 0.4316, 0.9441, 0.7019, 0.9441, 0.6972, 0.954, 0.6972, 0.954, 0.7019, 0.9441, 0.7254, 0.9441, 0.7207, 0.954, 0.7207, 0.954, 0.7254, 0.9441, 0.7394, 0.9441, 0.7347, 0.954, 0.7347, 0.954, 0.7394, 0.9441, 0.7535, 0.9441, 0.7488, 0.954, 0.7488, 0.954, 0.7535, 0.9441, 0.7207, 0.9441, 0.716, 0.954, 0.716, 0.954, 0.7207, 0.9441, 0.7113, 0.9441, 0.7066, 0.954, 0.7066, 0.954, 0.7113, 0.9441, 0.7347, 0.9441, 0.73, 0.954, 0.73, 0.954, 0.7347, 0.9441, 0.7488, 0.9441, 0.7441, 0.954, 0.7441, 0.954, 0.7488, 0.9441, 0.716, 0.9441, 0.7113, 0.954, 0.7113, 0.954, 0.716, 0.9116, 0.7156, 0.9154, 0.7166, 0.9131, 0.7207, 0.9103, 0.7179, 0.9441, 0.73, 0.9441, 0.7254, 0.954, 0.7254, 0.954, 0.73, 0.9441, 0.7441, 0.9441, 0.7394, 0.954, 0.7394, 0.954, 0.7441, 0.9116, 0.713, 0.9154, 0.712, 0.9154, 0.7166, 0.9116, 0.7156, 0.908, 0.7192, 0.9103, 0.7179, 0.9131, 0.7207, 0.909, 0.7231, 0.9054, 0.7192, 0.908, 0.7192, 0.909, 0.7231, 0.9043, 0.7231, 0.9031, 0.7179, 0.9054, 0.7192, 0.9043, 0.7231, 0.9003, 0.7207, 0.9018, 0.7156, 0.9031, 0.7179, 0.9003, 0.7207, 0.8979, 0.7166, 0.9018, 0.713, 0.9018, 0.7156, 0.8979, 0.7166, 0.8979, 0.712, 0.9031, 0.7107, 0.9018, 0.713, 0.8979, 0.712, 0.9003, 0.7079, 0.9054, 0.7094, 0.9031, 0.7107, 0.9003, 0.7079, 0.9043, 0.7055, 0.908, 0.7094, 0.9054, 0.7094, 0.9043, 0.7055, 0.909, 0.7055, 0.9103, 0.7107, 0.908, 0.7094, 0.909, 0.7055, 0.9131, 0.7079, 0.9116, 0.713, 0.9103, 0.7107, 0.9131, 0.7079, 0.9154, 0.712, 0.9466, 0.4038, 0.9462, 0.4025, 0.9605, 0.3958, 0.9621, 0.4004, 0.9818, 0.4204, 0.9832, 0.4204, 0.9832, 0.4316, 0.9818, 0.4316, 0.9778, 0.4204, 0.9791, 0.4204, 0.9791, 0.4316, 0.9778, 0.4316, 0.9873, 0.4204, 0.9886, 0.4204, 0.9886, 0.4316, 0.9873, 0.4316, 0.99, 0.4204, 0.9914, 0.4204, 0.9914, 0.4316, 0.99, 0.4316, 0.9832, 0.4204, 0.9846, 0.4204, 0.9846, 0.4316, 0.9832, 0.4316, 0.9791, 0.4204, 0.9805, 0.4204, 0.9805, 0.4316, 0.9791, 0.4316, 0.9914, 0.4204, 0.9927, 0.4204, 0.9927, 0.4316, 0.9914, 0.4316, 0.9846, 0.4204, 0.9859, 0.4204, 0.9859, 0.4316, 0.9846, 0.4316, 0.9805, 0.4204, 0.9818, 0.4204, 0.9818, 0.4316, 0.9805, 0.4316, 0.9764, 0.4204, 0.9778, 0.4204, 0.9778, 0.4316, 0.9764, 0.4316, 0.9859, 0.4204, 0.9873, 0.4204, 0.9873, 0.4316, 0.9859, 0.4316, 0.9507, 0.3856, 0.9547, 0.3882, 0.9446, 0.4004, 0.9434, 0.3996, 0.9462, 0.4078, 0.9466, 0.4065, 0.9621, 0.4099, 0.9605, 0.4145, 0.9434, 0.4107, 0.9446, 0.4099, 0.9547, 0.422, 0.9507, 0.4247, 0.9462, 0.4025, 0.9455, 0.4013, 0.958, 0.3917, 0.9605, 0.3958, 0.9507, 0.3856, 0.9434, 0.3996, 0.9422, 0.3991, 0.9462, 0.3838, 0.9466, 0.4065, 0.9468, 0.4051, 0.9626, 0.4051, 0.9621, 0.4099, 0.9446, 0.4099, 0.9455, 0.4089, 0.958, 0.4186, 0.9547, 0.422, 0.9697, 0.4007, 0.968, 0.4012, 0.9709, 0.4061, 0.9721, 0.4048, 0.9468, 0.4051, 0.9466, 0.4038, 0.9621, 0.4004, 0.9626, 0.4051, 0.9455, 0.4089, 0.9462, 0.4078, 0.9605, 0.4145, 0.958, 0.4186, 0.9422, 0.4112, 0.9434, 0.4107, 0.9507, 0.4247, 0.9462, 0.4264, 0.9697, 0.396, 0.9721, 0.3919, 0.9709, 0.3906, 0.968, 0.3955, 0.9697, 0.4007, 0.9697, 0.396, 0.968, 0.3955, 0.968, 0.4012, 0.9441, 0.7019, 0.9441, 0.7019, 0.954, 0.7019, 0.954, 0.7066, 0.9441, 0.7066, 0.9762, 0.4072, 0.9721, 0.4048, 0.9709, 0.4061, 0.9758, 0.4089, 0.981, 0.4072, 0.9762, 0.4072, 0.9758, 0.4089, 0.9814, 0.4089, 0.9851, 0.4048, 0.981, 0.4072, 0.9814, 0.4089, 0.9863, 0.4061, 0.9874, 0.4007, 0.9851, 0.4048, 0.9863, 0.4061, 0.9891, 0.4012, 0.9874, 0.396, 0.9874, 0.4007, 0.9891, 0.4012, 0.9891, 0.3955, 0.9851, 0.3919, 0.9874, 0.396, 0.9891, 0.3955, 0.9863, 0.3906, 0.981, 0.3895, 0.9851, 0.3919, 0.9863, 0.3906, 0.9814, 0.3878, 0.9762, 0.3895, 0.981, 0.3895, 0.9814, 0.3878, 0.9758, 0.3878, 0.9721, 0.3919, 0.9762, 0.3895, 0.9758, 0.3878, 0.9709, 0.3906, 0.9697, 0.4007, 0.9721, 0.4048, 0.9786, 0.3984, 0.9721, 0.4048, 0.9762, 0.4072, 0.9786, 0.3984, 0.9762, 0.4072, 0.981, 0.4072, 0.9786, 0.3984, 0.981, 0.4072, 0.9851, 0.4048, 0.9786, 0.3984, 0.9851, 0.4048, 0.9874, 0.4007, 0.9786, 0.3984, 0.9874, 0.4007, 0.9874, 0.396, 0.9786, 0.3984, 0.9874, 0.396, 0.9851, 0.3919, 0.9786, 0.3984, 0.9851, 0.3919, 0.981, 0.3895, 0.9786, 0.3984, 0.981, 0.3895, 0.9762, 0.3895, 0.9786, 0.3984, 0.9762, 0.3895, 0.9721, 0.3919, 0.9786, 0.3984, 0.9697, 0.4007, 0.9786, 0.3984, 0.9697, 0.396, 0.9936, 0.4482, 0.9936, 0.4495, 0.9736, 0.4495, 0.9736, 0.4482, 0.9299, 0.7039, 0.9299, 0.6995, 0.9392, 0.6995, 0.9392, 0.7039, 0.9299, 0.7261, 0.9299, 0.7216, 0.9392, 0.7216, 0.9392, 0.7261, 0.9299, 0.7393, 0.9299, 0.7349, 0.9392, 0.7349, 0.9392, 0.7393, 0.9299, 0.7526, 0.9299, 0.7482, 0.9392, 0.7482, 0.9392, 0.7526, 0.9299, 0.7216, 0.9299, 0.7172, 0.9392, 0.7172, 0.9392, 0.7216, 0.9299, 0.7128, 0.9299, 0.7084, 0.9392, 0.7084, 0.9392, 0.7128, 0.9299, 0.7349, 0.9299, 0.7305, 0.9392, 0.7305, 0.9392, 0.7349, 0.9299, 0.7482, 0.9299, 0.7437, 0.9392, 0.7437, 0.9392, 0.7482, 0.9299, 0.7172, 0.9299, 0.7128, 0.9392, 0.7128, 0.9392, 0.7172, 0.9299, 0.7084, 0.9299, 0.7039, 0.9392, 0.7039, 0.9392, 0.7084, 0.9299, 0.7305, 0.9299, 0.7261, 0.9392, 0.7261, 0.9392, 0.7305, 0.9299, 0.7437, 0.9299, 0.7393, 0.9392, 0.7393, 0.9392, 0.7437, 0.9119, 0.7409, 0.9119, 0.7382, 0.9154, 0.7372, 0.9154, 0.7419, 0.9105, 0.7433, 0.9119, 0.7409, 0.9154, 0.7419, 0.9131, 0.746, 0.9081, 0.7447, 0.9105, 0.7433, 0.9131, 0.746, 0.909, 0.7483, 0.9053, 0.7447, 0.9081, 0.7447, 0.909, 0.7483, 0.9043, 0.7483, 0.9029, 0.7433, 0.9053, 0.7447, 0.9043, 0.7483, 0.9003, 0.746, 0.9015, 0.7409, 0.9029, 0.7433, 0.9003, 0.746, 0.8979, 0.7419, 0.9015, 0.7382, 0.9015, 0.7409, 0.8979, 0.7419, 0.8979, 0.7372, 0.9029, 0.7358, 0.9015, 0.7382, 0.8979, 0.7372, 0.9003, 0.7331, 0.9053, 0.7344, 0.9029, 0.7358, 0.9003, 0.7331, 0.9043, 0.7308, 0.9081, 0.7344, 0.9053, 0.7344, 0.9043, 0.7308, 0.909, 0.7308, 0.9105, 0.7358, 0.9081, 0.7344, 0.909, 0.7308, 0.9131, 0.7331, 0.9119, 0.7382, 0.9105, 0.7358, 0.9131, 0.7331, 0.9154, 0.7372, 0.9936, 0.4441, 0.9936, 0.4455, 0.9736, 0.4455, 0.9736, 0.4441, 0.9936, 0.44, 0.9936, 0.4414, 0.9736, 0.4414, 0.9736, 0.44, 0.9936, 0.4523, 0.9936, 0.4536, 0.9736, 0.4536, 0.9736, 0.4523, 0.9936, 0.4495, 0.9936, 0.4509, 0.9736, 0.4509, 0.9736, 0.4495, 0.9936, 0.4455, 0.9936, 0.4468, 0.9736, 0.4468, 0.9736, 0.4455, 0.9936, 0.4414, 0.9936, 0.4427, 0.9736, 0.4427, 0.9736, 0.4414, 0.9936, 0.4373, 0.9936, 0.4387, 0.9736, 0.4387, 0.9736, 0.4373, 0.9936, 0.4468, 0.9936, 0.4482, 0.9736, 0.4482, 0.9736, 0.4468, 0.9936, 0.4427, 0.9936, 0.4441, 0.9736, 0.4441, 0.9736, 0.4427, 0.9936, 0.4387, 0.9936, 0.44, 0.9736, 0.44, 0.9736, 0.4387, 0.9936, 0.4509, 0.9936, 0.4523, 0.9736, 0.4523, 0.9736, 0.4509, 0.9663, 0.4307, 0.9667, 0.43, 0.9682, 0.4304, 0.9673, 0.4318, 0.9656, 0.4311, 0.9663, 0.4307, 0.9673, 0.4318, 0.966, 0.4326, 0.9648, 0.4311, 0.9656, 0.4311, 0.966, 0.4326, 0.9644, 0.4325, 0.9641, 0.4307, 0.9648, 0.4311, 0.9644, 0.4325, 0.963, 0.4318, 0.9637, 0.43, 0.9641, 0.4307, 0.963, 0.4318, 0.9622, 0.4304, 0.9637, 0.4292, 0.9637, 0.43, 0.9622, 0.4304, 0.9622, 0.4288, 0.9641, 0.4286, 0.9637, 0.4292, 0.9622, 0.4288, 0.963, 0.4275, 0.9648, 0.4282, 0.9641, 0.4286, 0.963, 0.4275, 0.9644, 0.4267, 0.9656, 0.4282, 0.9648, 0.4282, 0.9644, 0.4267, 0.966, 0.4267, 0.9662, 0.4286, 0.9656, 0.4282, 0.966, 0.4267, 0.9673, 0.4275, 0.9667, 0.4292, 0.9662, 0.4286, 0.9673, 0.4275, 0.9681, 0.4288, 0.9667, 0.43, 0.9667, 0.4292, 0.9681, 0.4288, 0.9682, 0.4304, 0.8563, 0.5083, 0.844, 0.5084, 0.8416, 0.49, 0.8584, 0.4899, 0.9879, 0.9518, 0.976, 0.9518, 0.976, 0.9389, 0.9879, 0.9389, 0.8884, 0.5247, 0.8791, 0.5168, 0.8894, 0.5015, 0.902, 0.5123, 0.8791, 0.5168, 0.8682, 0.5112, 0.8746, 0.4938, 0.8894, 0.5015, 0.8029, 0.5748, 0.8078, 0.5858, 0.7923, 0.5951, 0.7856, 0.5802, 0.9879, 0.9131, 0.976, 0.9131, 0.976, 0.9002, 0.9879, 0.9002, 0.8682, 0.5112, 0.8563, 0.5083, 0.8584, 0.4899, 0.8746, 0.4938, 0.9, 0.5459, 0.8955, 0.5347, 0.9116, 0.5258, 0.9177, 0.5412, 0.9879, 0.8744, 0.976, 0.8744, 0.976, 0.8615, 0.9879, 0.8615, 0.9879, 0.9905, 0.976, 0.9905, 0.976, 0.9776, 0.9879, 0.9776, 0.9006, 0.57, 0.9018, 0.558, 0.9201, 0.5575, 0.9185, 0.5739, 0.9879, 0.7195, 0.976, 0.7195, 0.976, 0.7066, 0.9879, 0.7066, 0.844, 0.5084, 0.832, 0.5114, 0.8253, 0.494, 0.8416, 0.49, 0.8007, 0.563, 0.8029, 0.5748, 0.7856, 0.5802, 0.7826, 0.5641, 0.9879, 0.7324, 0.976, 0.7324, 0.976, 0.7195, 0.9879, 0.7195, 0.9879, 0.8615, 0.976, 0.8615, 0.976, 0.8486, 0.9879, 0.8486, 0.8356, 0.6077, 0.8475, 0.61, 0.8461, 0.6281, 0.8301, 0.625, 0.9879, 0.6937, 0.976, 0.6937, 0.976, 0.6802, 0.9879, 0.6802, 0.9879, 0.7969, 0.976, 0.7969, 0.976, 0.784, 0.9879, 0.784, 0.8152, 0.5952, 0.8247, 0.6027, 0.8152, 0.6182, 0.8024, 0.608, 0.9879, 0.926, 0.976, 0.926, 0.976, 0.9131, 0.9879, 0.9131, 0.9879, 0.8873, 0.976, 0.8873, 0.976, 0.8744, 0.9879, 0.8744, 0.8014, 0.551, 0.8007, 0.563, 0.7826, 0.5641, 0.7835, 0.5477, 0.9879, 0.9389, 0.976, 0.9389, 0.976, 0.926, 0.9879, 0.926, 0.9879, 0.7711, 0.976, 0.7711, 0.976, 0.7582, 0.9879, 0.7582, 0.871, 0.606, 0.8815, 0.6, 0.8924, 0.6145, 0.8782, 0.6227, 0.8815, 0.6, 0.8902, 0.5916, 0.9042, 0.6032, 0.8924, 0.6145, 0.8078, 0.5858, 0.8152, 0.5952, 0.8024, 0.608, 0.7923, 0.5951, 0.9879, 0.7453, 0.976, 0.7453, 0.976, 0.7324, 0.9879, 0.7324, 0.8967, 0.5815, 0.9006, 0.57, 0.9185, 0.5739, 0.9131, 0.5894, 0.9879, 0.7066, 0.976, 0.7066, 0.976, 0.6937, 0.9879, 0.6937, 0.8955, 0.5347, 0.8884, 0.5247, 0.902, 0.5123, 0.9116, 0.5258, 0.8595, 0.6094, 0.871, 0.606, 0.8782, 0.6227, 0.8625, 0.6273, 0.9879, 0.9002, 0.976, 0.9002, 0.976, 0.8873, 0.9879, 0.8873, 0.9879, 0.9776, 0.976, 0.9776, 0.976, 0.9647, 0.9879, 0.9647, 0.9879, 0.9647, 0.976, 0.9647, 0.976, 0.9518, 0.9879, 0.9518, 0.8247, 0.6027, 0.8356, 0.6077, 0.8301, 0.625, 0.8152, 0.6182, 0.8475, 0.61, 0.8595, 0.6094, 0.8625, 0.6273, 0.8461, 0.6281, 0.9879, 0.784, 0.976, 0.784, 0.976, 0.7711, 0.9879, 0.7711, 0.9879, 0.7582, 0.976, 0.7582, 0.976, 0.7453, 0.9879, 0.7453, 0.976, 0.8228, 0.9847, 0.8228, 0.9847, 0.834, 0.8902, 0.5916, 0.8967, 0.5815, 0.9131, 0.5894, 0.9042, 0.6032, 0.9018, 0.558, 0.9, 0.5459, 0.9177, 0.5412, 0.9201, 0.5575, 0.832, 0.5114, 0.8215, 0.4959, 0.8253, 0.494, 0.9859, 0.8098, 0.976, 0.7969, 0.9879, 0.7969, 0.976, 0.8486, 0.976, 0.8357, 0.986, 0.8357, 0.7346, 0.688, 0.7338, 0.7057, 0.7338, 0.6703, 0.9547, 0.3882, 0.958, 0.3917, 0.9455, 0.4013, 0.9446, 0.4004, 0.7849, 0.5434, 0.8014, 0.551, 0.7835, 0.5477, 0.7444, 0.5263, 0.7849, 0.5434, 0.7835, 0.5477, 0.7404, 0.5402, 0.6959, 0.7057, 0.6822, 0.7002, 0.6822, 0.6758, 0.8097, 0.4521, 0.8253, 0.494, 0.8215, 0.4959, 0.7963, 0.4586, 0.9721, 0.3919, 0.9697, 0.396, 0.9786, 0.3984, 0.6804, 0.674, 0.6772, 0.674, 0.6769, 0.6703, 0.9847, 0.8115, 0.976, 0.8228, 0.976, 0.8098, 0.9847, 0.834, 0.986, 0.8357, 0.976, 0.8357, 0.976, 0.8357, 0.976, 0.8228, 0.9847, 0.834, 0.9879, 0.8357, 0.9879, 0.8486, 0.986, 0.8357, 0.9879, 0.8486, 0.976, 0.8486, 0.986, 0.8357, 0.976, 0.8098, 0.9859, 0.8098, 0.9847, 0.8115, 0.9847, 0.8115, 0.9847, 0.8228, 0.976, 0.8228, 0.9879, 0.7969, 0.9879, 0.8098, 0.9859, 0.8098, 0.9859, 0.8098, 0.976, 0.8098, 0.976, 0.7969, 0.7096, 0.5353, 0.7155, 0.514, 0.7444, 0.5263, 0.7404, 0.5402, 0.6959, 0.7197, 0.6959, 0.7057, 0.7155, 0.7057, 0.7155, 0.7057, 0.7155, 0.7245, 0.7136, 0.7233, 0.7155, 0.7245, 0.714, 0.7245, 0.7136, 0.7233, 0.6997, 0.7233, 0.6996, 0.7235, 0.6959, 0.7197, 0.7155, 0.7057, 0.7136, 0.7233, 0.6997, 0.7233, 0.6959, 0.6703, 0.6959, 0.6563, 0.7155, 0.6703, 0.6959, 0.6563, 0.6996, 0.6525, 0.6997, 0.6527, 0.6959, 0.6563, 0.6997, 0.6527, 0.7155, 0.6703, 0.7155, 0.6515, 0.7155, 0.6703, 0.7136, 0.6527, 0.7136, 0.6527, 0.7155, 0.6703, 0.6997, 0.6527, 0.7155, 0.6703, 0.7155, 0.7057, 0.6959, 0.7057, 0.7155, 0.7057, 0.7155, 0.6703, 0.7338, 0.6703, 0.6769, 0.7057, 0.6772, 0.702, 0.6803, 0.702, 0.6803, 0.702, 0.6822, 0.7002, 0.6822, 0.7057, 0.7338, 0.6703, 0.7354, 0.6703, 0.7346, 0.688, 0.7346, 0.688, 0.7354, 0.7057, 0.7338, 0.7057, 0.6822, 0.6703, 0.6959, 0.6703, 0.6822, 0.6758, 0.6959, 0.6703, 0.6959, 0.7057, 0.6822, 0.6758, 0.6959, 0.7057, 0.6822, 0.7057, 0.6822, 0.7002, 0.6769, 0.6703, 0.6822, 0.6703, 0.6804, 0.674, 0.6822, 0.6703, 0.6822, 0.6758, 0.6804, 0.674, 0.6877, 0.5259, 0.6679, 0.5236, 0.6873, 0.5242, 0.6877, 0.5521, 0.6679, 0.5545, 0.6673, 0.5521, 0.6669, 0.5494, 0.686, 0.5386, 0.6878, 0.5494, 0.6229, 0.5259, 0.5827, 0.5259, 0.5832, 0.5231, 0.6235, 0.5235, 0.6673, 0.5521, 0.6878, 0.5494, 0.6877, 0.5521, 0.6673, 0.5521, 0.6235, 0.5546, 0.6229, 0.5521, 0.6235, 0.5546, 0.5832, 0.555, 0.5827, 0.5522, 0.6229, 0.5521, 0.6669, 0.5277, 0.6229, 0.5259, 0.6673, 0.5259, 0.6229, 0.5521, 0.6669, 0.5494, 0.6673, 0.5521, 0.6878, 0.5277, 0.6673, 0.5259, 0.6877, 0.5259, 0.6673, 0.5259, 0.6235, 0.5235, 0.6679, 0.5236, 0.5827, 0.5259, 0.6225, 0.5277, 0.5823, 0.5277, 0.5827, 0.5522, 0.6225, 0.5494, 0.6229, 0.5521, 0.6225, 0.5277, 0.6669, 0.5494, 0.6225, 0.5494, 0.6669, 0.5277, 0.6878, 0.5277, 0.686, 0.5386, 0.5823, 0.5277, 0.6225, 0.5494, 0.5823, 0.5494, 0.6877, 0.5259, 0.6673, 0.5259, 0.6679, 0.5236, 0.6877, 0.5521, 0.6873, 0.554, 0.6679, 0.5545, 0.6669, 0.5494, 0.6669, 0.5277, 0.686, 0.5386, 0.6673, 0.5521, 0.6669, 0.5494, 0.6878, 0.5494, 0.6673, 0.5521, 0.6679, 0.5545, 0.6235, 0.5546, 0.6669, 0.5277, 0.6225, 0.5277, 0.6229, 0.5259, 0.6229, 0.5521, 0.6225, 0.5494, 0.6669, 0.5494, 0.6878, 0.5277, 0.6669, 0.5277, 0.6673, 0.5259, 0.6673, 0.5259, 0.6229, 0.5259, 0.6235, 0.5235, 0.5827, 0.5259, 0.6229, 0.5259, 0.6225, 0.5277, 0.5827, 0.5522, 0.5823, 0.5494, 0.6225, 0.5494, 0.6225, 0.5277, 0.6669, 0.5277, 0.6669, 0.5494, 0.5823, 0.5277, 0.6225, 0.5277, 0.6225, 0.5494, 0.9662, 0.4286, 0.9667, 0.4292, 0.9667, 0.43, 0.9663, 0.4307, 0.9656, 0.4311, 0.9648, 0.4311, 0.9641, 0.4307, 0.9637, 0.43, 0.9637, 0.4292, 0.9641, 0.4286, 0.9648, 0.4282, 0.9656, 0.4282, 0.6613, 0.6194, 0.6604, 0.6123, 0.6785, 0.6077, 0.6799, 0.6195, 0.6604, 0.6123, 0.6577, 0.6058, 0.674, 0.5966, 0.6785, 0.6077, 0.6577, 0.6058, 0.6535, 0.6001, 0.6668, 0.587, 0.674, 0.5966, 0.6535, 0.6001, 0.6479, 0.5958, 0.6574, 0.5797, 0.6668, 0.587, 0.6479, 0.5958, 0.6414, 0.593, 0.6464, 0.575, 0.6574, 0.5797, 0.6414, 0.593, 0.6344, 0.5921, 0.6345, 0.5734, 0.6464, 0.575, 0.6344, 0.5921, 0.6274, 0.5929, 0.6227, 0.5749, 0.6345, 0.5734, 0.6274, 0.5929, 0.6208, 0.5956, 0.6116, 0.5793, 0.6227, 0.5749, 0.6208, 0.5956, 0.6151, 0.5998, 0.602, 0.5865, 0.6116, 0.5793, 0.6151, 0.5998, 0.6108, 0.6054, 0.5947, 0.596, 0.602, 0.5865, 0.6108, 0.6054, 0.608, 0.6119, 0.59, 0.607, 0.5947, 0.596, 0.608, 0.6119, 0.6071, 0.619, 0.5884, 0.6188, 0.59, 0.607, 0.6071, 0.619, 0.6079, 0.626, 0.5899, 0.6307, 0.5884, 0.6188, 0.6079, 0.626, 0.6106, 0.6325, 0.5943, 0.6417, 0.5899, 0.6307, 0.6106, 0.6325, 0.6149, 0.6382, 0.6015, 0.6513, 0.5943, 0.6417, 0.6149, 0.6382, 0.6204, 0.6425, 0.611, 0.6586, 0.6015, 0.6513, 0.6204, 0.6425, 0.627, 0.6453, 0.622, 0.6633, 0.611, 0.6586, 0.627, 0.6453, 0.634, 0.6463, 0.6338, 0.6649, 0.622, 0.6633, 0.634, 0.6463, 0.641, 0.6454, 0.6457, 0.6635, 0.6338, 0.6649, 0.641, 0.6454, 0.6475, 0.6427, 0.6567, 0.659, 0.6457, 0.6635, 0.6475, 0.6427, 0.6532, 0.6385, 0.6663, 0.6518, 0.6567, 0.659, 0.6532, 0.6385, 0.6575, 0.6329, 0.6736, 0.6424, 0.6663, 0.6518, 0.6575, 0.6329, 0.6603, 0.6264, 0.6783, 0.6313, 0.6736, 0.6424, 0.6603, 0.6264, 0.6613, 0.6194, 0.6799, 0.6195, 0.6783, 0.6313, 0.6573, 0.6132, 0.658, 0.6195, 0.6572, 0.6257, 0.6547, 0.6315, 0.6508, 0.6365, 0.6458, 0.6403, 0.64, 0.6427, 0.6337, 0.6434, 0.6275, 0.6426, 0.6217, 0.6401, 0.6167, 0.6362, 0.6129, 0.6312, 0.6105, 0.6254, 0.6097, 0.6191, 0.6106, 0.6129, 0.6131, 0.6071, 0.6169, 0.6021, 0.622, 0.5983, 0.6278, 0.5959, 0.6341, 0.5952, 0.6403, 0.596, 0.6461, 0.5985, 0.6511, 0.6024, 0.6549, 0.6074, 0.658, 0.6195, 0.6573, 0.6132, 0.6604, 0.6123, 0.6613, 0.6194, 0.6573, 0.6132, 0.6549, 0.6074, 0.6577, 0.6058, 0.6604, 0.6123, 0.6549, 0.6074, 0.6511, 0.6024, 0.6535, 0.6001, 0.6577, 0.6058, 0.6511, 0.6024, 0.6461, 0.5985, 0.6479, 0.5958, 0.6535, 0.6001, 0.6461, 0.5985, 0.6403, 0.596, 0.6414, 0.593, 0.6479, 0.5958, 0.6403, 0.596, 0.6341, 0.5952, 0.6344, 0.5921, 0.6414, 0.593, 0.6341, 0.5952, 0.6278, 0.5959, 0.6274, 0.5929, 0.6344, 0.5921, 0.6278, 0.5959, 0.622, 0.5983, 0.6208, 0.5956, 0.6274, 0.5929, 0.622, 0.5983, 0.6169, 0.6021, 0.6151, 0.5998, 0.6208, 0.5956, 0.6169, 0.6021, 0.6131, 0.6071, 0.6108, 0.6054, 0.6151, 0.5998, 0.6131, 0.6071, 0.6106, 0.6129, 0.608, 0.6119, 0.6108, 0.6054, 0.6106, 0.6129, 0.6097, 0.6191, 0.6071, 0.619, 0.608, 0.6119, 0.6097, 0.6191, 0.6105, 0.6254, 0.6079, 0.626, 0.6071, 0.619, 0.6105, 0.6254, 0.6129, 0.6312, 0.6106, 0.6325, 0.6079, 0.626, 0.6129, 0.6312, 0.6167, 0.6362, 0.6149, 0.6382, 0.6106, 0.6325, 0.6167, 0.6362, 0.6217, 0.6401, 0.6204, 0.6425, 0.6149, 0.6382, 0.6217, 0.6401, 0.6275, 0.6426, 0.627, 0.6453, 0.6204, 0.6425, 0.6275, 0.6426, 0.6337, 0.6434, 0.634, 0.6463, 0.627, 0.6453, 0.6337, 0.6434, 0.64, 0.6427, 0.641, 0.6454, 0.634, 0.6463, 0.64, 0.6427, 0.6458, 0.6403, 0.6475, 0.6427, 0.641, 0.6454, 0.6458, 0.6403, 0.6508, 0.6365, 0.6532, 0.6385, 0.6475, 0.6427, 0.6508, 0.6365, 0.6547, 0.6315, 0.6575, 0.6329, 0.6532, 0.6385, 0.6547, 0.6315, 0.6572, 0.6257, 0.6603, 0.6264, 0.6575, 0.6329, 0.6572, 0.6257, 0.658, 0.6195, 0.6613, 0.6194, 0.6603, 0.6264])
me_cylinder.materials.append(mat_dish_ao)
me_cylinder.use_remesh_preserve_volume = False
me_cylinder.use_remesh_preserve_attributes = False
me_cylinder.use_mirror_vertex_groups = False
me_cylinder.update()

# ---- objects
ob_dish_collider = bpy.data.objects.new('dish_COLLIDER', me_cone_001)
ob_foil_silver = bpy.data.objects.new('foil silver', me_cylinder_002)
ob_foil_gold = bpy.data.objects.new('foil gold', me_cylinder_001)
ob_dish = bpy.data.objects.new('dish', me_cylinder)
ob_lamp = bpy.data.objects.new('Lamp', light_lamp)
ob_camera = bpy.data.objects.new('Camera', cam_camera)

# ---- transforms, parenting, visibility, modifiers, constraints
ob_dish_collider.location = (0.0, 0.0, 0.0)
ob_dish_collider.display_type = 'WIRE'
ob_dish_collider.lineart.crease_threshold = 0.0
ob_foil_silver.location = (0.0, 0.0, 0.0)
ob_foil_silver.lineart.crease_threshold = 0.0
_m = ob_foil_silver.modifiers.new('Auto Smooth', 'NODES')
_m.node_group = ng_auto_smooth
_gi = [s.identifier for s in ng_auto_smooth.interface.items_tree if s.item_type == 'SOCKET' and s.in_out == 'INPUT']
_m[_gi[1]] = 0.5411  # Angle
ob_foil_gold.location = (0.0, 0.0, 0.0)
ob_foil_gold.lineart.crease_threshold = 0.0
_m = ob_foil_gold.modifiers.new('Auto Smooth', 'NODES')
_m.node_group = ng_auto_smooth
_gi = [s.identifier for s in ng_auto_smooth.interface.items_tree if s.item_type == 'SOCKET' and s.in_out == 'INPUT']
_m[_gi[1]] = 0.5411  # Angle
ob_dish.location = (0.0, 0.0, 0.0)
ob_dish.lineart.crease_threshold = 0.0
_m = ob_dish.modifiers.new('Auto Smooth', 'NODES')
_m.node_group = ng_auto_smooth
_gi = [s.identifier for s in ng_auto_smooth.interface.items_tree if s.item_type == 'SOCKET' and s.in_out == 'INPUT']
_m[_gi[1]] = 0.5411  # Angle
ob_lamp.location = (1.156, 0.9826, 3.704)
ob_lamp.rotation_euler = (0.6503, 0.05522, 1.866)
ob_lamp.lock_rotations_4d = False
ob_lamp.empty_display_type = 'ARROWS'
ob_lamp.color = (0.0, 0.0, 0.0, 0.0)
ob_lamp.lineart.crease_threshold = 0.0
ob_camera.location = (7.481, -6.508, 5.219)
ob_camera.rotation_euler = (1.109, 0.0, 0.8149)
ob_camera.lock_rotations_4d = False
ob_camera.empty_display_type = 'ARROWS'
ob_camera.color = (0.0, 0.0, 0.0, 0.0)
ob_camera.display_type = 'WIRE'
ob_camera.lineart.crease_threshold = 0.0

# ---- collection membership
col_collection_1.objects.link(ob_dish_collider)
col_collection_1.objects.link(ob_foil_silver)
col_collection_1.objects.link(ob_foil_gold)
col_collection_1.objects.link(ob_dish)
col_collection_1.objects.link(ob_lamp)
col_collection_1.objects.link(ob_camera)

# ---- scene / render settings (as saved in the file)
scene.camera = ob_camera
scene.frame_start = 1; scene.frame_end = 250; scene.frame_set(26)
scene.render.engine = 'BLENDER_EEVEE_NEXT'
scene.render.resolution_percentage = 50
scene.render.dither_intensity = 0.0
scene.cycles.use_denoising = False
scene.cycles.samples = 128
scene.cycles.sampling_pattern = 'TABULATED_SOBOL'
scene.cycles.use_adaptive_sampling = False
scene.cycles.use_light_tree = False
scene.cycles.blur_glossy = 0.0
scene.cycles.sample_clamp_indirect = 0.0
scene.view_settings.view_transform = 'Standard'
bpy.context.view_layer.update()
